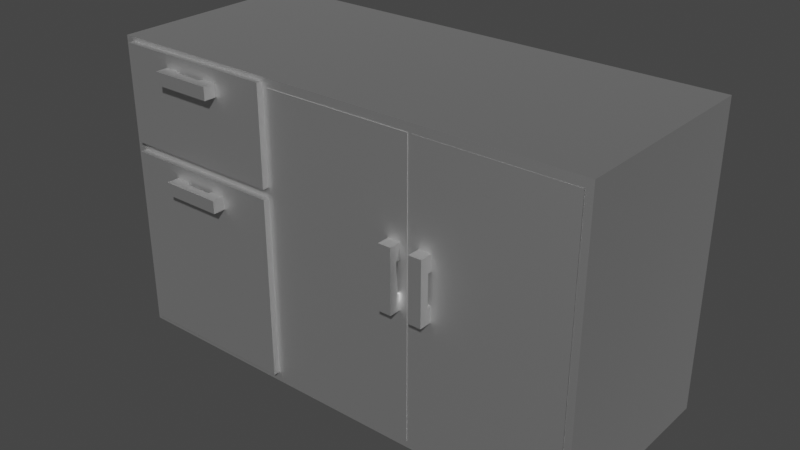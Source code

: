 # Source: StorageCabinet.blend  (saved by Blender 3.1.7; exported with 4.5.12 LTS)
import bpy
from mathutils import Matrix  # noqa: F401  (used for matrix-valued properties, if any)

bpy.ops.wm.read_factory_settings(use_empty=True)
scene = bpy.context.scene
scene.name = 'Scene'

# ---- collections
col_collection = bpy.data.collections.new('Collection'); scene.collection.children.link(col_collection)

# ---- materials (node trees are filled in below, after node groups)
mat_material_001 = bpy.data.materials.new('Material.001')
mat_material_001.use_transparent_shadow = False
mat_material_001.roughness = 0.5528
mat_material_001.specular_intensity = 1.0
mat_material_001.metallic = 1.0

# ---- material node trees
mat_material_001.use_nodes = True; mat_material_001.node_tree.nodes.clear()
_N = mat_material_001.node_tree.nodes; _L = mat_material_001.node_tree.links
n0 = _N.new('ShaderNodeBsdfPrincipled'); n0.name = 'Principled BSDF'; n0.location = (10, 300)
n0.distribution = 'GGX'
n0.subsurface_method = 'RANDOM_WALK_SKIN'
n0.inputs[1].default_value = 1.0
n0.inputs[2].default_value = 0.5528
n0.inputs[3].default_value = 1.45
n0.inputs[13].default_value = 1.0
n0.inputs[27].default_value = (0.0, 0.0, 0.0, 1.0)
n0.inputs[28].default_value = 1.0
n1 = _N.new('ShaderNodeOutputMaterial'); n1.name = 'Material Output'; n1.location = (300, 300)
n2 = _N.new('ShaderNodeNormalMap'); n2.name = 'Normal Map'; n2.location = (-300, -300)
n2.label = 'Normal/Map'
_L.new(n0.outputs[0], n1.inputs[0])
_L.new(n2.outputs[0], n0.inputs[5])
n1.is_active_output = True

# ---- world
world_world = bpy.data.worlds.new('World'); scene.world = world_world
world_world.use_nodes = True; world_world.node_tree.nodes.clear()
_N = world_world.node_tree.nodes; _L = world_world.node_tree.links
n0 = _N.new('ShaderNodeOutputWorld'); n0.name = 'World Output'; n0.location = (300, 300)
n1 = _N.new('ShaderNodeBackground'); n1.name = 'Background'; n1.location = (10, 300)
n1.inputs[0].default_value = (0.05088, 0.05088, 0.05088, 1.0)
_L.new(n1.outputs[0], n0.inputs[0])
n0.is_active_output = True
world_world.color = (0.05088, 0.05088, 0.05088)
world_world.use_sun_shadow = False
world_world.sun_shadow_jitter_overblur = 0.0

# ---- meshes
me_cube_001 = bpy.data.meshes.new('Cube.001')
me_cube_001.from_pydata([(0.7783, 0.794, 0.05666), (-2.011, 0.7705, 0.08846), (0.7783, 0.794, 2.556), (-2.011, 0.7705, 1.626), (2.078, 0.794, 0.05666), (-0.663, 0.7705, 0.08846), (2.078, 0.794, 2.556), (-0.663, 0.7705, 1.626), (-0.5568, 0.794, 0.05666), (-0.5568, 0.794, 2.556), (0.7426, 0.794, 0.05666), (0.7426, 0.794, 2.556), (-2.057, 0.794, 1.754), (-2.057, 0.794, 2.565), (-0.6062, 0.794, 1.754), (-0.6062, 0.794, 2.565), (2.141, -0.8989, 0.0003446), (-2.139, -0.8989, 0.0003452), (-2.139, 0.8978, 0.0003452), (2.141, 0.8978, 0.0003446), (2.141, -0.8989, 2.632), (-2.139, -0.8989, 2.632), (-2.139, 0.8978, 2.632), (2.141, 0.8978, 2.632), (-2.057, -0.8989, 1.754), (-0.6062, -0.8989, 1.754), (-2.057, -0.8989, 2.565), (-0.6062, -0.8989, 2.565), (-0.5568, -0.8989, 0.05666), (0.7426, -0.8989, 0.05666), (-0.5568, -0.8989, 2.556), (0.7426, -0.8989, 2.556), (0.7426, -0.8989, 2.185), (-0.5568, -0.8989, 1.77), (0.7783, -0.8989, 0.05666), (2.078, -0.8989, 0.05666), (0.7783, -0.8989, 2.556), (2.078, -0.8989, 2.556), (1.905, -0.8989, 2.556), (0.7783, -0.8989, 2.196), (2.04, -0.8646, 0.05666), (2.04, -0.8646, 2.556), (2.078, -0.9023, 0.05666), (2.078, -0.9023, 2.556), (-2.011, -0.8989, 1.626), (-2.011, -0.8989, 0.08846), (-0.663, -0.8989, 0.08846), (-0.663, -0.8989, 1.626)], [], [(0, 4, 6, 2), (4, 35, 37, 6), (4, 0, 34, 35), (8, 10, 11, 9), (32, 31, 11, 10, 29), (10, 8, 28, 29), (12, 14, 15, 13), (14, 25, 27, 15), (14, 12, 24, 25), (16, 17, 18, 19), (20, 23, 22, 21), (34, 39, 32, 29, 28, 46, 45, 44, 24, 21, 17, 16, 20, 38, 37, 35), (46, 28, 33, 25, 24, 44, 47), (17, 21, 22, 18), (18, 22, 23, 19), (20, 16, 19, 23), (38, 20, 21, 24, 26, 27, 25, 33, 30, 31, 32, 39, 36), (26, 13, 15, 27), (24, 12, 13, 26), (30, 9, 11, 31), (33, 28, 8, 9, 30), (38, 36, 2, 6, 37), (39, 34, 0, 2, 36), (40, 41, 43, 42), (1, 5, 7, 3), (47, 7, 5, 46), (45, 1, 3, 44), (46, 5, 1, 45), (3, 7, 47, 44)])
me_cube_001.polygons.foreach_set('use_smooth', [1, 1, 1, 1, 1, 1, 1, 1, 1, 1, 1, 1, 1, 1, 1, 1, 1, 1, 1, 1, 1, 1, 1, 1, 0, 0, 0, 0, 0])
_k = set([(0, 2), (0, 4), (0, 34), (2, 6), (2, 36), (4, 6), (4, 35), (6, 37), (8, 9), (8, 10), (8, 28), (9, 11), (9, 30), (10, 11), (10, 29), (11, 31), (12, 13), (12, 14), (12, 24), (13, 15), (13, 26), (14, 15), (14, 25), (15, 27), (16, 17), (16, 19), (16, 20), (17, 18), (17, 21), (18, 19), (18, 22), (19, 23), (20, 21), (20, 23), (21, 22), (22, 23), (24, 25), (24, 26), (25, 27), (26, 27), (28, 29), (28, 33), (29, 32), (30, 31), (30, 33), (31, 32), (34, 35), (34, 39), (35, 37), (36, 38), (36, 39), (37, 38), (40, 41), (40, 42), (41, 43), (42, 43)])
me_cube_001.attributes.new('sharp_edge', 'BOOLEAN', 'EDGE').data.foreach_set('value', [ (min(e.vertices), max(e.vertices)) in _k for e in me_cube_001.edges])
_uv = me_cube_001.uv_layers.new(name='UVMap')
_uv.uv.foreach_set('vector', [0.8126, 0.523, 0.7154, 0.523, 0.7154, 0.3376, 0.8126, 0.3376, 0.7025, 0.1921, 0.5762, 0.1921, 0.5762, 0.006677, 0.7025, 0.006677, 0.9174, 0.9933, 0.8201, 0.9933, 0.8201, 0.8677, 0.9174, 0.8677, 0.4281, 0.5461, 0.5253, 0.5461, 0.5253, 0.7315, 0.4281, 0.7315, 0.5756, 0.3651, 0.5756, 0.3376, 0.7019, 0.3376, 0.7019, 0.523, 0.5756, 0.523, 0.3148, 0.9921, 0.2174, 0.9921, 0.2174, 0.8665, 0.3148, 0.8665, 0.8649, 0.2055, 0.8649, 0.313, 0.8041, 0.313, 0.8041, 0.2055, 0.1288, 0.8695, 0.1288, 0.7444, 0.1896, 0.7444, 0.1896, 0.8695, 0.8241, 0.7218, 0.7154, 0.7218, 0.7154, 0.5962, 0.8241, 0.5962, 0.2174, 0.6544, 0.2174, 0.3369, 0.352, 0.3369, 0.352, 0.6544, 0.4281, 0.006677, 0.5627, 0.006677, 0.5627, 0.3242, 0.4281, 0.3242, 0.1997, 0.2228, 0.03937, 0.2228, 0.04022, 0.2201, 0.1997, 0.2201, 0.1997, 0.1239, 0.1973, 0.116, 0.1973, 0.01621, 0.08207, 0.01621, 0.07252, 0.01275, 0.006744, 0.006678, 0.2039, 0.006677, 0.2039, 0.3237, 0.006744, 0.3237, 0.0124, 0.3062, 0.0124, 0.319, 0.1997, 0.319, 0.1973, 0.116, 0.1997, 0.1239, 0.07133, 0.1239, 0.07252, 0.1202, 0.07252, 0.01275, 0.08207, 0.01621, 0.08207, 0.116, 0.1408, 0.3371, 0.1408, 0.5323, 0.006744, 0.5323, 0.006744, 0.3371, 0.4146, 0.3235, 0.2174, 0.3235, 0.2174, 0.006677, 0.4146, 0.006679, 0.5621, 0.3376, 0.5621, 0.5328, 0.4281, 0.5328, 0.4281, 0.3376, 0.0124, 0.3062, 0.006744, 0.3237, 0.006744, 0.006678, 0.07252, 0.01275, 0.01172, 0.01275, 0.01172, 0.1202, 0.07252, 0.1202, 0.07133, 0.1239, 0.0124, 0.1239, 0.0124, 0.2201, 0.04022, 0.2201, 0.03937, 0.2228, 0.0124, 0.2228, 0.6978, 0.8607, 0.6978, 0.7351, 0.8066, 0.7351, 0.8066, 0.8607, 0.9737, 0.006677, 0.9737, 0.1317, 0.9129, 0.1317, 0.9129, 0.006677, 0.9235, 0.3376, 0.9235, 0.4631, 0.8261, 0.4631, 0.8261, 0.3376, 0.1331, 0.604, 0.1331, 0.7311, 0.006744, 0.7311, 0.006744, 0.5456, 0.1331, 0.5456, 0.922, 0.7218, 0.8376, 0.7218, 0.8376, 0.5962, 0.935, 0.5962, 0.935, 0.7218, 0.7019, 0.563, 0.7019, 0.7218, 0.5756, 0.7218, 0.5756, 0.5363, 0.7019, 0.5363, 0.4033, 0.3369, 0.4033, 0.5223, 0.4003, 0.5223, 0.4003, 0.3369, 0.375, 0.0, 0.375, 0.25, 0.625, 0.25, 0.625, 0.0, 0.625, 0.4697, 0.625, 0.25, 0.375, 0.25, 0.375, 0.4697, 0.375, 0.7803, 0.375, 1.0, 0.625, 1.0, 0.625, 0.7803, 0.3447, 0.5, 0.125, 0.5, 0.125, 0.75, 0.3447, 0.75, 0.875, 0.75, 0.875, 0.5, 0.6553, 0.5, 0.6553, 0.75])
me_cube_001.materials.append(mat_material_001)
me_cube_001.use_remesh_fix_poles = True
me_cube_001.use_remesh_preserve_attributes = False
me_cube_001.update()
me_cube_001.normals_split_custom_set([tuple(v) for v in zip(*[iter([-4.587e-08, -1.0, 3.67e-08, -4.587e-08, -1.0, 3.67e-08, -4.587e-08, -1.0, 3.67e-08, -4.587e-08, -1.0, 3.67e-08, -1.0, 0.0, 1.908e-07, -1.0, 0.0, 1.908e-07, -1.0, 0.0, 1.908e-07, -1.0, 0.0, 1.908e-07, 1.675e-07, -1.292e-14, 1.0, 1.675e-07, -1.292e-14, 1.0, 1.675e-07, -1.292e-14, 1.0, 1.675e-07, -1.292e-14, 1.0, -4.587e-08, -1.0, 0.0, -4.587e-08, -1.0, 0.0, -4.587e-08, -1.0, 0.0, -4.587e-08, -1.0, 0.0, -1.0, 5.635e-08, 1.669e-07, -1.0, 5.635e-08, 1.669e-07, -1.0, 5.635e-08, 1.669e-07, -1.0, 5.635e-08, 1.669e-07, -1.0, 5.635e-08, 1.669e-07, 1.641e-07, -1.131e-14, 1.0, 1.641e-07, -1.131e-14, 1.0, 1.641e-07, -1.131e-14, 1.0, 1.641e-07, -1.131e-14, 1.0, -8.215e-08, -1.0, 1.012e-07, -8.215e-08, -1.0, 1.012e-07, -8.215e-08, -1.0, 1.012e-07, -8.215e-08, -1.0, 1.012e-07, -1.0, 6.509e-08, 1.469e-07, -1.0, 6.509e-08, 1.469e-07, -1.0, 6.509e-08, 1.469e-07, -1.0, 6.509e-08, 1.469e-07, 1.463e-07, -1.157e-14, 1.0, 1.463e-07, -1.157e-14, 1.0, 1.463e-07, -1.157e-14, 1.0, 1.463e-07, -1.157e-14, 1.0, -1.629e-07, 6.486e-14, -1.0, -1.629e-07, 6.486e-14, -1.0, -1.629e-07, 6.486e-14, -1.0, -1.629e-07, 6.486e-14, -1.0, 1.24e-07, -9.609e-14, 1.0, 1.24e-07, -9.609e-14, 1.0, 1.24e-07, -9.609e-14, 1.0, 1.24e-07, -9.609e-14, 1.0, -6.57e-07, -1.0, 1.382e-07, -4.732e-07, -1.0, 1.049e-06, -5.337e-07, -1.0, 7.494e-07, -6.57e-07, -1.0, 1.382e-07, -4.942e-07, -1.0, 1.998e-07, -4.494e-07, -1.0, 2.168e-07, -6.57e-07, -1.0, 1.382e-07, -4.426e-07, -1.0, 2.193e-07, -4.975e-07, -1.0, 2.298e-07, -3.682e-07, -1.0, 1.57e-06, -6.57e-07, -1.0, 1.382e-07, -6.57e-07, -1.0, 1.382e-07, -5.965e-07, -1.0, 4.379e-07, -3.802e-07, -1.0, 1.511e-06, -6.57e-07, -1.0, 1.382e-07, -6.57e-07, -1.0, 1.382e-07, -4.494e-07, -1.0, 2.168e-07, -4.942e-07, -1.0, 1.998e-07, -2.623e-07, -1.0, 1.129e-06, -1.989e-07, -1.0, 7.448e-07, -4.975e-07, -1.0, 2.298e-07, -4.426e-07, -1.0, 2.193e-07, -1.316e-07, -1.0, 3.37e-07, -1.0, 8.069e-07, -9.619e-14, -1.0, 8.069e-07, -9.619e-14, -1.0, 8.069e-07, -9.619e-14, -1.0, 8.069e-07, -9.619e-14, 1.462e-07, 1.0, -8.251e-08, 1.462e-07, 1.0, -8.251e-08, 1.462e-07, 1.0, -8.251e-08, 1.462e-07, 1.0, -8.251e-08, 1.0, -5.043e-07, 1.359e-07, 1.0, -5.043e-07, 1.359e-07, 1.0, -5.043e-07, 1.359e-07, 1.0, -5.043e-07, 1.359e-07, -3.802e-07, -1.0, 1.511e-06, -5.965e-07, -1.0, 4.379e-07, -3.682e-07, -1.0, 1.57e-06, -4.975e-07, -1.0, 2.298e-07, -3.5e-07, -1.0, 1.66e-06, -3.5e-07, -1.0, 1.66e-06, -1.989e-07, -1.0, 7.448e-07, -2.623e-07, -1.0, 1.129e-06, -3.5e-07, -1.0, 1.66e-06, -3.5e-07, -1.0, 1.66e-06, -5.337e-07, -1.0, 7.494e-07, -4.732e-07, -1.0, 1.049e-06, -3.5e-07, -1.0, 1.66e-06, -1.941e-07, 1.157e-14, -1.0, -1.941e-07, 1.157e-14, -1.0, -1.941e-07, 1.157e-14, -1.0, -1.941e-07, 1.157e-14, -1.0, 1.0, 0.0, -2.938e-07, 1.0, 0.0, -2.938e-07, 1.0, 0.0, -2.938e-07, 1.0, 0.0, -2.938e-07, -2.168e-07, 1.292e-14, -1.0, -2.168e-07, 1.292e-14, -1.0, -2.168e-07, 1.292e-14, -1.0, -2.168e-07, 1.292e-14, -1.0, 1.0, -2.817e-08, -1.669e-07, 1.0, -2.817e-08, -1.669e-07, 1.0, -2.817e-08, -1.669e-07, 1.0, -2.817e-08, -1.669e-07, 1.0, -2.817e-08, -1.669e-07, 0.0, 0.0, -1.0, 0.0, 0.0, -1.0, 0.0, 0.0, -1.0, 0.0, 0.0, -1.0, 0.0, 0.0, -1.0, 1.0, -2.817e-08, -1.669e-07, 1.0, -2.817e-08, -1.669e-07, 1.0, -2.817e-08, -1.669e-07, 1.0, -2.817e-08, -1.669e-07, 1.0, -2.817e-08, -1.669e-07, 0.7071, 0.7071, -1.257e-07, 0.7071, 0.7071, -1.257e-07, 0.7071, 0.7071, -1.257e-07, 0.7071, 0.7071, -1.257e-07, -4.423e-08, -1.0, 0.0, -4.423e-08, -1.0, 0.0, -4.423e-08, -1.0, 0.0, -4.423e-08, -1.0, 0.0, -1.0, 4.643e-08, 1.55e-07, -1.0, 4.643e-08, 1.55e-07, -1.0, 4.643e-08, 1.55e-07, -1.0, 4.643e-08, 1.55e-07, 1.0, 0.0, -1.55e-07, 1.0, 0.0, -1.55e-07, 1.0, 0.0, -1.55e-07, 1.0, 0.0, -1.55e-07, 1.656e-07, -1.263e-14, 1.0, 1.656e-07, -1.263e-14, 1.0, 1.656e-07, -1.263e-14, 1.0, 1.656e-07, -1.263e-14, 1.0, -2.585e-07, 1.263e-14, -1.0, -2.585e-07, 1.263e-14, -1.0, -2.585e-07, 1.263e-14, -1.0, -2.585e-07, 1.263e-14, -1.0])] * 3)])
me_cube_002 = bpy.data.meshes.new('Cube.002')
me_cube_002.from_pydata([(-1.236, -0.1081, -0.1567), (-1.236, 0.0009251, -0.1567), (-1.126, -0.1081, -0.1567), (-1.126, 0.0009251, -0.1567), (-1.236, -0.1081, 0.3861), (-1.236, 0.0009251, 0.3861), (-1.126, -0.1081, 0.3861), (-1.126, 0.000925, 0.3861), (-1.126, -0.1081, 0.1147), (-1.236, -0.1081, 0.1147), (-1.126, -0.1081, -0.02102), (-1.236, 0.0009251, -0.02102), (-1.126, 0.000925, -0.02102), (-1.236, -0.1081, -0.02102), (-1.126, 0.000925, 0.2504), (-1.236, -0.1081, 0.2504), (-1.126, -0.1081, 0.2504), (-1.236, 0.0009251, 0.2504), (-1.236, -0.05359, -0.1567), (-1.126, -0.05359, -0.1567), (-1.126, -0.05359, 0.3861), (-1.236, -0.05359, 0.3861), (-1.236, -0.05359, 0.1147), (-1.126, -0.05359, 0.1147), (-1.126, -0.05359, -0.02102), (-1.236, -0.05359, -0.02102), (-1.236, -0.05359, 0.2504), (-1.126, -0.05359, 0.2504), (-1.126, -0.03135, -0.02054), (-1.126, -0.03135, 0.1152), (-1.236, -0.03135, 0.2509), (-1.236, -0.03135, 0.1152), (-1.236, -0.03135, -0.02054), (-1.126, -0.03135, 0.2509), (-1.303, 0.05238, -1.285), (-1.303, 0.05238, 1.214), (-0.003908, 0.05238, -1.285), (-0.003908, 0.05238, 1.214), (-1.303, -0.000954, -1.285), (-1.303, -0.0009543, 1.214), (-0.003908, -0.0009538, -1.285), (-0.003908, -0.0009541, 1.214)], [], [(18, 1, 3, 19), (27, 14, 7, 20), (20, 7, 5, 21), (25, 11, 1, 18), (16, 6, 4, 15), (12, 3, 1, 11), (31, 22, 26, 30), (10, 8, 9, 13), (19, 3, 12, 24), (2, 10, 13, 0), (33, 27, 23, 29), (29, 23, 24, 28), (21, 5, 17, 26), (7, 14, 17, 5), (8, 16, 15, 9), (31, 32, 25, 22), (8, 23, 27, 16), (4, 21, 26, 15), (9, 22, 25, 13), (2, 19, 24, 10), (10, 24, 23, 8), (15, 26, 22, 9), (13, 25, 18, 0), (6, 20, 21, 4), (16, 27, 20, 6), (0, 18, 19, 2), (33, 29, 31, 30), (29, 28, 32, 31), (12, 11, 32, 28), (17, 14, 33, 30), (34, 35, 37, 36), (40, 41, 39, 38), (38, 39, 35, 34), (36, 40, 38, 34), (41, 37, 35, 39)])
me_cube_002.polygons.foreach_set('use_smooth', [True] * 35)
_k = set([(0, 2), (0, 13), (0, 18), (1, 3), (1, 11), (1, 18), (2, 10), (2, 19), (3, 12), (3, 19), (4, 6), (4, 15), (4, 21), (5, 7), (5, 17), (5, 21), (6, 16), (6, 20), (7, 14), (7, 20), (8, 10), (8, 16), (9, 13), (9, 15), (11, 12), (14, 17), (28, 29), (28, 32), (29, 33), (30, 31), (30, 33), (31, 32), (34, 35), (34, 36), (34, 38), (35, 37), (35, 39), (36, 37), (36, 40), (37, 41), (38, 39), (38, 40), (39, 41), (40, 41)])
me_cube_002.attributes.new('sharp_edge', 'BOOLEAN', 'EDGE').data.foreach_set('value', [ (min(e.vertices), max(e.vertices)) in _k for e in me_cube_002.edges])
_uv = me_cube_002.uv_layers.new(name='UVMap')
_uv.uv.foreach_set('vector', [0.4969, 0.8898, 0.4928, 0.8898, 0.4928, 0.8816, 0.4969, 0.8816, 0.634, 0.9059, 0.6371, 0.9059, 0.6371, 0.9159, 0.634, 0.9159, 0.1545, 0.891, 0.1505, 0.891, 0.1505, 0.8828, 0.1545, 0.8828, 0.6536, 0.8857, 0.6506, 0.8857, 0.6506, 0.8757, 0.6536, 0.8757, 0.6112, 0.8857, 0.6112, 0.8757, 0.6175, 0.8757, 0.6175, 0.8857, 0.1288, 0.9144, 0.1288, 0.9043, 0.1351, 0.9043, 0.1351, 0.9144, 0.6524, 0.8958, 0.6536, 0.8958, 0.6536, 0.9059, 0.6524, 0.9059, 0.6112, 0.9059, 0.6112, 0.8958, 0.6175, 0.8958, 0.6175, 0.9059, 0.634, 0.8757, 0.6371, 0.8757, 0.6371, 0.8857, 0.634, 0.8857, 0.6112, 0.9159, 0.6112, 0.9059, 0.6175, 0.9059, 0.6175, 0.9159, 0.6353, 0.9059, 0.634, 0.9059, 0.634, 0.8958, 0.6353, 0.8958, 0.6353, 0.8958, 0.634, 0.8958, 0.634, 0.8857, 0.6353, 0.8858, 0.6536, 0.9159, 0.6506, 0.9159, 0.6506, 0.9059, 0.6536, 0.9059, 0.5425, 0.8816, 0.5425, 0.8917, 0.5361, 0.8917, 0.5361, 0.8816, 0.6112, 0.8958, 0.6112, 0.8857, 0.6175, 0.8857, 0.6175, 0.8958, 0.6524, 0.8958, 0.6524, 0.8858, 0.6536, 0.8857, 0.6536, 0.8958, 0.631, 0.8958, 0.634, 0.8958, 0.634, 0.9059, 0.631, 0.9059, 0.6567, 0.9159, 0.6536, 0.9159, 0.6536, 0.9059, 0.6567, 0.9059, 0.6567, 0.8958, 0.6536, 0.8958, 0.6536, 0.8857, 0.6567, 0.8857, 0.631, 0.8757, 0.634, 0.8757, 0.634, 0.8857, 0.631, 0.8857, 0.631, 0.8857, 0.634, 0.8857, 0.634, 0.8958, 0.631, 0.8958, 0.6567, 0.9059, 0.6536, 0.9059, 0.6536, 0.8958, 0.6567, 0.8958, 0.6567, 0.8857, 0.6536, 0.8857, 0.6536, 0.8757, 0.6567, 0.8757, 0.1586, 0.891, 0.1545, 0.891, 0.1545, 0.8828, 0.1586, 0.8828, 0.631, 0.9059, 0.634, 0.9059, 0.634, 0.9159, 0.631, 0.9159, 0.501, 0.8898, 0.4969, 0.8898, 0.4969, 0.8816, 0.501, 0.8816, 0.02827, 0.9013, 0.02827, 0.8912, 0.0346, 0.8912, 0.0346, 0.9013, 0.02827, 0.8912, 0.02827, 0.8811, 0.0346, 0.8811, 0.0346, 0.8912, 0.3655, 0.5438, 0.3655, 0.5357, 0.3679, 0.5357, 0.3679, 0.5438, 0.1732, 0.4953, 0.1732, 0.5034, 0.1708, 0.5034, 0.1708, 0.4953, 0.4007, 0.6678, 0.4007, 0.8532, 0.3258, 0.8532, 0.3258, 0.6678, 0.8994, 0.006677, 0.8994, 0.1921, 0.8246, 0.1921, 0.8246, 0.006677, 0.1573, 0.3371, 0.1573, 0.5225, 0.1543, 0.5225, 0.1543, 0.3371, 0.8476, 0.5729, 0.8436, 0.5729, 0.8436, 0.4765, 0.8476, 0.4765, 0.8786, 0.4765, 0.8826, 0.4765, 0.8826, 0.5729, 0.8786, 0.5729])
me_cube_002.materials.append(mat_material_001)
me_cube_002.use_remesh_fix_poles = True
me_cube_002.use_remesh_preserve_attributes = False
me_cube_002.update()
me_cube_002.normals_split_custom_set([tuple(v) for v in zip(*[iter([0.0, 0.0, -1.0, 0.0, 0.0, -1.0, 0.0, 0.0, -1.0, 0.0, 0.0, -1.0, 1.0, -1.549e-06, 0.0, 1.0, -2.014e-06, 0.0, 1.0, -2.014e-06, 0.0, 1.0, -1.007e-06, 0.0, 1.555e-07, 0.0, 1.0, 3.11e-07, 0.0, 1.0, 3.11e-07, 0.0, 1.0, 1.555e-07, 0.0, 1.0, -1.0, 0.0, 4.407e-07, -1.0, 0.0, 8.783e-07, -1.0, 0.0, 8.783e-07, -1.0, 0.0, 8.783e-07, 0.0, -1.0, -4.372e-07, 0.0, -1.0, 0.0, 0.0, -1.0, 0.0, 0.0, -1.0, -4.372e-07, 5.86e-07, 1.0, 4.391e-07, 5.86e-07, 1.0, 4.391e-07, 5.86e-07, 1.0, 4.391e-07, 5.86e-07, 1.0, 4.391e-07, -1.0, -1.486e-06, 0.0, -1.0, -7.227e-07, 0.0, -1.0, -7.403e-07, 0.0, -1.0, -2.931e-06, 0.0, 0.0, -1.0, 5.07e-09, 0.0, -1.0, -4.372e-07, 0.0, -1.0, -4.372e-07, 0.0, -1.0, 5.07e-09, 1.0, 0.0, -2.196e-07, 1.0, 0.0, -4.392e-07, 1.0, 0.0, -4.392e-07, 1.0, -1.026e-06, -1.102e-07, 0.0, -1.0, 1.014e-08, 0.0, -1.0, 5.07e-09, 0.0, -1.0, 5.07e-09, 0.0, -1.0, 1.014e-08, 1.0, -4.146e-06, 0.0, 1.0, -1.549e-06, 0.0, 1.0, -2.073e-06, 0.0, 1.0, -4.146e-06, 0.0, 1.0, -4.146e-06, 0.0, 1.0, -2.073e-06, 0.0, 1.0, -1.026e-06, -1.102e-07, 1.0, -4.146e-06, 0.0, -1.0, 0.0, 0.0, -1.0, 0.0, 0.0, -1.0, 0.0, 0.0, -1.0, -7.403e-07, 0.0, 5.86e-07, 1.0, 0.0, 5.86e-07, 1.0, 0.0, 5.86e-07, 1.0, 0.0, 5.86e-07, 1.0, 0.0, 0.0, -1.0, -4.372e-07, 0.0, -1.0, -4.372e-07, 0.0, -1.0, -4.372e-07, 0.0, -1.0, -4.372e-07, -1.0, -1.486e-06, 0.0, -1.0, 0.0, 0.0, -1.0, 0.0, 4.407e-07, -1.0, -7.227e-07, 0.0, 1.0, 0.0, 0.0, 1.0, -2.073e-06, 0.0, 1.0, -1.549e-06, 0.0, 1.0, 0.0, 0.0, -1.0, 0.0, 0.0, -1.0, 0.0, 0.0, -1.0, -7.403e-07, 0.0, -1.0, 0.0, 0.0, -1.0, 0.0, 0.0, -1.0, -7.227e-07, 0.0, -1.0, 0.0, 4.407e-07, -1.0, 0.0, 4.392e-07, 1.0, 0.0, 0.0, 1.0, 0.0, -2.196e-07, 1.0, -1.026e-06, -1.102e-07, 1.0, 0.0, 0.0, 1.0, 0.0, 0.0, 1.0, -1.026e-06, -1.102e-07, 1.0, -2.073e-06, 0.0, 1.0, 0.0, 0.0, -1.0, 0.0, 0.0, -1.0, -7.403e-07, 0.0, -1.0, -7.227e-07, 0.0, -1.0, 0.0, 0.0, -1.0, 0.0, 4.392e-07, -1.0, 0.0, 4.407e-07, -1.0, 0.0, 8.783e-07, -1.0, 0.0, 8.783e-07, 0.0, 0.0, 1.0, 1.555e-07, 0.0, 1.0, 1.555e-07, 0.0, 1.0, 0.0, 0.0, 1.0, 1.0, 0.0, 0.0, 1.0, -1.549e-06, 0.0, 1.0, -1.007e-06, 0.0, 1.0, 0.0, 0.0, 0.0, 0.0, -1.0, 0.0, 0.0, -1.0, 0.0, 0.0, -1.0, 0.0, 0.0, -1.0, -4.748e-07, 1.0, 0.0, -4.748e-07, 1.0, 0.0, -4.748e-07, 1.0, 0.0, -4.748e-07, 1.0, 0.0, -4.748e-07, 1.0, 0.0, -4.748e-07, 1.0, 0.0, -4.748e-07, 1.0, 0.0, -4.748e-07, 1.0, 0.0, -9.721e-09, 0.01486, 0.9999, -9.721e-09, 0.01486, 0.9999, -9.721e-09, 0.01486, 0.9999, -9.721e-09, 0.01486, 0.9999, -5.121e-07, -0.01487, -0.9999, -5.121e-07, -0.01487, -0.9999, -5.121e-07, -0.01487, -0.9999, -5.121e-07, -0.01487, -0.9999, -1.405e-07, 1.0, 1.185e-07, -1.405e-07, 1.0, 1.185e-07, -1.405e-07, 1.0, 1.185e-07, -1.405e-07, 1.0, 1.185e-07, 1.398e-07, -1.0, -1.193e-07, 1.398e-07, -1.0, -1.193e-07, 1.398e-07, -1.0, -1.193e-07, 1.398e-07, -1.0, -1.193e-07, -1.0, 0.0, 9.539e-08, -1.0, 0.0, 9.539e-08, -1.0, 0.0, 9.539e-08, -1.0, 0.0, 9.539e-08, -1.075e-07, 0.0, -1.0, -1.075e-07, 0.0, -1.0, -1.075e-07, 0.0, -1.0, -1.075e-07, 0.0, -1.0, 0.0, 0.0, 1.0, 0.0, 0.0, 1.0, 0.0, 0.0, 1.0, 0.0, 0.0, 1.0])] * 3)])
me_cube_003 = bpy.data.meshes.new('Cube.003')
me_cube_003.from_pydata([(1.133, -0.1083, -0.1585), (1.133, 0.000744, -0.1585), (1.243, -0.1083, -0.1585), (1.242, 0.0007786, -0.1585), (1.133, -0.1083, 0.3844), (1.133, 0.0007441, 0.3844), (1.243, -0.1083, 0.3844), (1.242, 0.0007787, 0.3844), (1.243, -0.1083, 0.113), (1.133, -0.1083, 0.113), (1.243, -0.1083, -0.02273), (1.133, 0.0007441, -0.02273), (1.242, 0.0007786, -0.02273), (1.133, -0.1083, -0.02273), (1.242, 0.0007787, 0.2487), (1.133, -0.1083, 0.2487), (1.243, -0.1083, 0.2487), (1.133, 0.0007441, 0.2487), (1.133, -0.05377, -0.1585), (1.243, -0.05374, -0.1585), (1.243, -0.05374, 0.3844), (1.133, -0.05377, 0.3844), (1.133, -0.05377, 0.113), (1.243, -0.05374, 0.113), (1.243, -0.05374, -0.02273), (1.133, -0.05377, -0.02273), (1.133, -0.05377, 0.2487), (1.243, -0.05374, 0.2487), (1.243, -0.0315, -0.02225), (1.243, -0.0315, 0.1135), (1.133, -0.03153, 0.2492), (1.133, -0.03153, 0.1135), (1.133, -0.03153, -0.02225), (1.243, -0.0315, 0.2492), (0.005219, 0.04935, -1.287), (0.005219, 0.04935, 1.212), (1.305, 0.04976, -1.287), (1.305, 0.04976, 1.212), (0.005236, -0.003982, -1.287), (0.005236, -0.003982, 1.212), (1.305, -0.003572, -1.287), (1.305, -0.003572, 1.212)], [], [(18, 1, 3, 19), (27, 14, 7, 20), (20, 7, 5, 21), (25, 11, 1, 18), (16, 6, 4, 15), (12, 3, 1, 11), (31, 22, 26, 30), (10, 8, 9, 13), (19, 3, 12, 24), (2, 10, 13, 0), (33, 27, 23, 29), (29, 23, 24, 28), (21, 5, 17, 26), (7, 14, 17, 5), (8, 16, 15, 9), (31, 32, 25, 22), (8, 23, 27, 16), (4, 21, 26, 15), (9, 22, 25, 13), (2, 19, 24, 10), (10, 24, 23, 8), (15, 26, 22, 9), (13, 25, 18, 0), (6, 20, 21, 4), (16, 27, 20, 6), (0, 18, 19, 2), (33, 29, 31, 30), (29, 28, 32, 31), (12, 11, 32, 28), (17, 14, 33, 30), (34, 35, 37, 36), (36, 37, 41, 40), (40, 41, 39, 38), (38, 39, 35, 34), (36, 40, 38, 34), (41, 37, 35, 39), (27, 33, 14), (25, 32, 11), (26, 17, 30), (12, 28, 24)])
me_cube_003.polygons.foreach_set('use_smooth', [True] * 40)
_k = set([(0, 2), (0, 13), (0, 18), (1, 3), (1, 11), (1, 18), (2, 10), (2, 19), (3, 12), (3, 19), (4, 6), (4, 15), (4, 21), (5, 7), (5, 17), (5, 21), (6, 16), (6, 20), (7, 14), (7, 20), (8, 10), (8, 16), (9, 13), (9, 15), (11, 12), (14, 17), (28, 29), (28, 32), (29, 33), (30, 31), (30, 33), (31, 32), (34, 35), (34, 36), (34, 38), (35, 37), (35, 39), (36, 37), (36, 40), (37, 41), (38, 39), (38, 40), (39, 41), (40, 41)])
me_cube_003.attributes.new('sharp_edge', 'BOOLEAN', 'EDGE').data.foreach_set('value', [ (min(e.vertices), max(e.vertices)) in _k for e in me_cube_003.edges])
_uv = me_cube_003.uv_layers.new(name='UVMap')
_uv.uv.foreach_set('vector', [0.5186, 0.8898, 0.5145, 0.8898, 0.5145, 0.8816, 0.5186, 0.8816, 0.806, 0.5526, 0.802, 0.5526, 0.802, 0.5425, 0.806, 0.5425, 0.1329, 0.8828, 0.137, 0.8828, 0.137, 0.891, 0.1329, 0.891, 0.7845, 0.5526, 0.7804, 0.5526, 0.7804, 0.5425, 0.7845, 0.5425, 0.921, 0.3074, 0.921, 0.3175, 0.9129, 0.3175, 0.9129, 0.3074, 0.4713, 0.8917, 0.4713, 0.8816, 0.4793, 0.8816, 0.4793, 0.8917, 0.7828, 0.5627, 0.7845, 0.5627, 0.7845, 0.5727, 0.7828, 0.5728, 0.921, 0.2873, 0.921, 0.2974, 0.9129, 0.2974, 0.9129, 0.2873, 0.806, 0.5828, 0.802, 0.5828, 0.802, 0.5727, 0.806, 0.5727, 0.921, 0.2772, 0.921, 0.2873, 0.9129, 0.2873, 0.9129, 0.2772, 0.8043, 0.5526, 0.806, 0.5526, 0.806, 0.5627, 0.8043, 0.5626, 0.8043, 0.5626, 0.806, 0.5627, 0.806, 0.5727, 0.8043, 0.5727, 0.7845, 0.5828, 0.7804, 0.5828, 0.7804, 0.5727, 0.7845, 0.5727, 0.4578, 0.8816, 0.4578, 0.8917, 0.4498, 0.8917, 0.4498, 0.8816, 0.921, 0.2974, 0.921, 0.3074, 0.9129, 0.3074, 0.9129, 0.2974, 0.7828, 0.5627, 0.7828, 0.5526, 0.7845, 0.5526, 0.7845, 0.5627, 0.81, 0.5627, 0.806, 0.5627, 0.806, 0.5526, 0.81, 0.5526, 0.7885, 0.5828, 0.7845, 0.5828, 0.7845, 0.5727, 0.7885, 0.5727, 0.7885, 0.5627, 0.7845, 0.5627, 0.7845, 0.5526, 0.7885, 0.5526, 0.81, 0.5828, 0.806, 0.5828, 0.806, 0.5727, 0.81, 0.5727, 0.81, 0.5727, 0.806, 0.5727, 0.806, 0.5627, 0.81, 0.5627, 0.7885, 0.5727, 0.7845, 0.5727, 0.7845, 0.5627, 0.7885, 0.5627, 0.7885, 0.5526, 0.7845, 0.5526, 0.7845, 0.5425, 0.7885, 0.5425, 0.1288, 0.8828, 0.1329, 0.8828, 0.1329, 0.891, 0.1288, 0.891, 0.81, 0.5526, 0.806, 0.5526, 0.806, 0.5425, 0.81, 0.5425, 0.5227, 0.8898, 0.5186, 0.8898, 0.5186, 0.8816, 0.5227, 0.8816, 0.006744, 0.9013, 0.006744, 0.8912, 0.01479, 0.8912, 0.01479, 0.9013, 0.006744, 0.8912, 0.006744, 0.8811, 0.01479, 0.8811, 0.01479, 0.8912, 0.1708, 0.5249, 0.1708, 0.5168, 0.1732, 0.5168, 0.1732, 0.5249, 0.1732, 0.4738, 0.1732, 0.4819, 0.1708, 0.4819, 0.1708, 0.4738, 0.8111, 0.00668, 0.8111, 0.1921, 0.716, 0.1921, 0.716, 0.006677, 0.3655, 0.5223, 0.3655, 0.3369, 0.3694, 0.3369, 0.3694, 0.5223, 0.3123, 0.6678, 0.3123, 0.8532, 0.2174, 0.8532, 0.2174, 0.6678, 0.3829, 0.5223, 0.3829, 0.3369, 0.3869, 0.3369, 0.3869, 0.5223, 0.8651, 0.5729, 0.8611, 0.5729, 0.8611, 0.4765, 0.8651, 0.4765, 0.8261, 0.4765, 0.8301, 0.4765, 0.8301, 0.5729, 0.8261, 0.5729, 0.806, 0.5526, 0.8043, 0.5526, 0.1732, 0.4819, 0.7845, 0.5526, 0.7828, 0.5526, 0.1708, 0.5168, 0.7845, 0.5727, 0.7804, 0.5727, 0.1708, 0.4738, 0.1708, 0.5249, 0.1732, 0.5249, 0.806, 0.5727])
me_cube_003.materials.append(mat_material_001)
me_cube_003.use_remesh_fix_poles = True
me_cube_003.use_remesh_preserve_attributes = False
me_cube_003.update()
me_cube_003.normals_split_custom_set([tuple(v) for v in zip(*[iter([-1.555e-07, -4.286e-11, -1.0, -1.555e-07, -4.301e-11, -1.0, -1.555e-07, -4.301e-11, -1.0, -1.555e-07, -4.286e-11, -1.0, 1.0, 0.0003159, -3.072e-07, 0.7037, -0.01034, -0.7104, 1.0, 0.0003152, -8.784e-07, 1.0, 0.0003147, -8.784e-07, 0.0, 1.367e-07, 1.0, 0.0, 2.734e-07, 1.0, 0.0, 2.734e-07, 1.0, 0.0, 1.367e-07, 1.0, -1.0, -0.0003133, 1.489e-06, -0.7104, 0.01024, 0.7037, -1.0, -0.0003142, 1.537e-11, -1.0, -0.0003152, 1.537e-11, 0.000315, -1.0, 4.347e-09, 0.000315, -1.0, 8.693e-09, 0.000315, -1.0, 8.693e-09, 0.000315, -1.0, 4.347e-09, -0.0003149, 1.0, -4.49e-08, -0.0003149, 1.0, -4.49e-08, -0.0003149, 1.0, -4.49e-08, -0.0003149, 1.0, -4.49e-08, -1.0, -0.0003073, 1.419e-11, -1.0, -0.0003118, 1.855e-11, -1.0, -0.0003132, -1.05e-06, 0.7034, -0.01033, -0.7107, 0.000315, -1.0, 6.246e-08, 0.000315, -1.0, 3.123e-08, 0.000315, -1.0, 3.123e-08, 0.000315, -1.0, 6.246e-08, 1.0, 0.0003159, -1.344e-11, 1.0, 0.0003159, -1.152e-11, 0.7104, 0.01068, 0.7037, 1.0, 0.0003159, -1.32e-07, 0.000315, -1.0, 6.246e-08, 0.000315, -1.0, 6.246e-08, 0.000315, -1.0, 6.246e-08, 0.000315, -1.0, 6.246e-08, -0.7038, -0.01078, -0.7104, 1.0, 0.0003159, -3.072e-07, 1.0, 0.0003165, -1.087e-11, 1.0, 0.0003165, -1.419e-11, 1.0, 0.0003165, -1.419e-11, 1.0, 0.0003165, -1.087e-11, 1.0, 0.0003159, -1.32e-07, 0.9484, 0.005013, 0.3171, -1.0, -0.0003142, 8.784e-07, -1.0, -0.0003142, 8.784e-07, -0.7037, -0.01078, -0.7104, -1.0, -0.0003132, -1.05e-06, -0.0003149, 1.0, -4.499e-08, -0.0003149, 1.0, -4.499e-08, -0.0003149, 1.0, -4.499e-08, -0.0003149, 1.0, -4.499e-08, 0.000315, -1.0, 3.123e-08, 0.000315, -1.0, 4.347e-09, 0.000315, -1.0, 4.347e-09, 0.000315, -1.0, 3.123e-08, -1.0, -0.0003073, 1.419e-11, -0.9483, 0.004416, 0.3173, -1.0, -0.0003133, 1.489e-06, -1.0, -0.0003118, 1.855e-11, 1.0, 0.0003166, -7.683e-12, 1.0, 0.0003165, -1.087e-11, 1.0, 0.0003159, -3.072e-07, 1.0, 0.0003162, -4.392e-07, -1.0, -0.0003142, 8.784e-07, -1.0, -0.0003142, 8.784e-07, -1.0, -0.0003132, -1.05e-06, -1.0, -0.0003152, 4.392e-07, -1.0, -0.0003163, 2.305e-11, -1.0, -0.0003118, 1.855e-11, -1.0, -0.0003133, 1.489e-06, -1.0, -0.0003163, 2.305e-11, 1.0, 0.0003159, -1.537e-11, 1.0, 0.0003159, -1.344e-11, 1.0, 0.0003159, -1.32e-07, 1.0, 0.0003154, -1.537e-11, 1.0, 0.0003154, -1.537e-11, 1.0, 0.0003159, -1.32e-07, 1.0, 0.0003165, -1.087e-11, 1.0, 0.0003166, -7.683e-12, -1.0, -0.0003152, 4.392e-07, -1.0, -0.0003132, -1.05e-06, -1.0, -0.0003118, 1.855e-11, -1.0, -0.0003163, 2.305e-11, -1.0, -0.0003163, 2.305e-11, -1.0, -0.0003133, 1.489e-06, -1.0, -0.0003152, 1.537e-11, -1.0, -0.0003162, 1.537e-11, 0.0, 0.0, 1.0, 0.0, 1.367e-07, 1.0, 0.0, 1.367e-07, 1.0, 0.0, 0.0, 1.0, 1.0, 0.0003162, -4.392e-07, 1.0, 0.0003159, -3.072e-07, 1.0, 0.0003147, -8.784e-07, 1.0, 0.0003142, -8.784e-07, -1.555e-07, -4.271e-11, -1.0, -1.555e-07, -4.286e-11, -1.0, -1.555e-07, -4.286e-11, -1.0, -1.555e-07, -4.271e-11, -1.0, -0.0003149, 1.0, -6.246e-08, -0.0003149, 1.0, -3.904e-08, -0.0003149, 1.0, -3.904e-08, -0.0003149, 1.0, -6.246e-08, -0.0003149, 1.0, -3.904e-08, -0.0003149, 1.0, -1.562e-08, -0.0003149, 1.0, -1.562e-08, -0.0003149, 1.0, -3.904e-08, 0.7104, 0.01068, 0.7037, -0.7104, 0.01024, 0.7037, -0.9483, 0.004416, 0.3173, 0.9484, 0.005013, 0.3171, -0.7037, -0.01078, -0.7104, 0.7037, -0.01034, -0.7104, -0.7038, -0.01078, -0.7104, 0.7034, -0.01033, -0.7107, -0.0003156, 1.0, -4.775e-08, -0.0003156, 1.0, -4.775e-08, -0.0003156, 1.0, -4.775e-08, -0.0003156, 1.0, -4.775e-08, 1.0, 0.0003183, -1.908e-07, 1.0, 0.0003183, -1.908e-07, 1.0, 0.0003183, -1.908e-07, 1.0, 0.0003183, -1.908e-07, 0.0003156, -1.0, 4.497e-08, 0.0003156, -1.0, 4.497e-08, 0.0003156, -1.0, 4.497e-08, 0.0003156, -1.0, 4.497e-08, -1.0, -0.0003165, 1.567e-07, -1.0, -0.0003165, 1.567e-07, -1.0, -0.0003165, 1.567e-07, -1.0, -0.0003165, 1.567e-07, -1.075e-07, -5.824e-11, -1.0, -1.075e-07, -5.824e-11, -1.0, -1.075e-07, -5.824e-11, -1.0, -1.075e-07, -5.824e-11, -1.0, 1.075e-07, 5.824e-11, 1.0, 1.075e-07, 5.824e-11, 1.0, 1.075e-07, 5.824e-11, 1.0, 1.075e-07, 5.824e-11, 1.0, 1.0, 0.0003159, -3.072e-07, -0.7038, -0.01078, -0.7104, 0.7037, -0.01034, -0.7104, -1.0, -0.0003133, 1.489e-06, -0.9483, 0.004416, 0.3173, -0.7104, 0.01024, 0.7037, -1.0, -0.0003132, -1.05e-06, -0.7037, -0.01078, -0.7104, 0.7034, -0.01033, -0.7107, 0.7104, 0.01068, 0.7037, 0.9484, 0.005013, 0.3171, 1.0, 0.0003159, -1.32e-07])] * 3)])
me_cube_004 = bpy.data.meshes.new('Cube.004')
me_cube_004.from_pydata([(-0.2716, -0.4471, 0.1794), (-0.2716, -0.3381, 0.1794), (-0.2716, -0.4472, 0.06955), (-0.2716, -0.3382, 0.0695), (0.2713, -0.4471, 0.1794), (0.2713, -0.3381, 0.1794), (0.2713, -0.4472, 0.06955), (0.2713, -0.3382, 0.0695), (-0.0001611, -0.4472, 0.06955), (-0.0001611, -0.4471, 0.1794), (-0.1359, -0.4472, 0.06955), (-0.1359, -0.3381, 0.1794), (-0.1359, -0.3382, 0.0695), (-0.1359, -0.4471, 0.1794), (0.1356, -0.3382, 0.0695), (0.1356, -0.4471, 0.1794), (0.1356, -0.4472, 0.06955), (0.1356, -0.3381, 0.1794), (-0.2716, -0.3926, 0.1794), (-0.2716, -0.3927, 0.06953), (0.2713, -0.3927, 0.06953), (0.2713, -0.3926, 0.1794), (-0.0001611, -0.3926, 0.1794), (-0.0001611, -0.3927, 0.06953), (-0.1359, -0.3927, 0.06953), (-0.1359, -0.3926, 0.1794), (0.1356, -0.3926, 0.1794), (0.1356, -0.3927, 0.06953), (-0.1354, -0.3704, 0.06952), (0.0003187, -0.3704, 0.06952), (0.136, -0.3704, 0.1794), (0.0003187, -0.3704, 0.1794), (-0.1354, -0.3704, 0.1794), (0.136, -0.3704, 0.06952), (-0.7257, 1.378, -0.5572), (-0.7257, 1.378, 0.2542), (0.7254, 1.378, -0.5572), (0.7254, 1.378, 0.2542), (-0.7257, 1.324, -0.5572), (-0.7257, 1.324, 0.2542), (0.7254, 1.324, -0.5572), (0.7254, 1.324, 0.2542), (-0.7257, -0.2837, -0.5572), (-0.7257, -0.2837, 0.2542), (0.7254, -0.2837, -0.5572), (0.7254, -0.2837, 0.2542), (-0.7257, -0.337, -0.5572), (-0.7257, -0.337, 0.2542), (0.7254, -0.337, -0.5572), (0.7254, -0.337, 0.2542), (-0.7257, 1.324, -0.497), (0.7254, 1.324, -0.497), (0.7254, -0.2837, -0.497), (-0.7257, -0.2837, -0.497), (0.6681, 1.324, 0.2542), (0.6681, -0.2837, 0.2542), (0.6681, 1.324, -0.497), (0.6681, -0.2837, -0.497), (-0.6665, 1.324, 0.2542), (-0.6665, -0.2837, 0.2542), (-0.6665, 1.324, -0.497), (-0.6665, -0.2837, -0.497), (-0.7257, -0.2837, 0.2879), (0.7254, -0.2837, 0.2879), (0.7254, -0.337, 0.2879), (-0.7257, -0.337, 0.2879)], [], [(18, 1, 3, 19), (27, 14, 7, 20), (20, 7, 5, 21), (25, 11, 1, 18), (16, 6, 4, 15), (12, 3, 1, 11), (31, 22, 26, 30), (10, 8, 9, 13), (19, 3, 12, 24), (2, 10, 13, 0), (33, 27, 23, 29), (29, 23, 24, 28), (21, 5, 17, 26), (7, 14, 17, 5), (8, 16, 15, 9), (31, 32, 25, 22), (8, 23, 27, 16), (4, 21, 26, 15), (9, 22, 25, 13), (2, 19, 24, 10), (10, 24, 23, 8), (15, 26, 22, 9), (13, 25, 18, 0), (6, 20, 21, 4), (16, 27, 20, 6), (0, 18, 19, 2), (33, 29, 31, 30), (29, 28, 32, 31), (12, 11, 32, 28), (17, 14, 33, 30), (34, 35, 37, 36), (36, 37, 41, 40), (40, 41, 39, 38), (38, 39, 35, 34), (36, 40, 38, 34), (41, 37, 35, 39), (42, 43, 45, 44), (44, 45, 49, 48), (48, 49, 47, 46), (46, 47, 43, 42), (44, 48, 46, 42), (47, 49, 64, 65), (42, 53, 50, 38), (50, 53, 52, 51), (38, 50, 51, 40), (40, 51, 52, 44), (44, 52, 53, 42), (38, 40, 44, 42), (51, 56, 54, 41), (54, 56, 57, 55), (52, 57, 56, 51), (45, 55, 57, 52), (41, 54, 55, 45), (41, 45, 52, 51), (39, 58, 60, 50), (59, 61, 60, 58), (53, 61, 59, 43), (43, 59, 58, 39), (50, 60, 61, 53), (50, 53, 43, 39), (64, 63, 62, 65), (45, 43, 62, 63), (43, 47, 65, 62), (49, 45, 63, 64)])
me_cube_004.polygons.foreach_set('use_smooth', [True] * 64)
_k = set([(0, 2), (0, 13), (0, 18), (1, 3), (1, 11), (1, 18), (2, 10), (2, 19), (3, 12), (3, 19), (4, 6), (4, 15), (4, 21), (5, 7), (5, 17), (5, 21), (6, 16), (6, 20), (7, 14), (7, 20), (8, 10), (8, 16), (9, 13), (9, 15), (11, 12), (14, 17), (28, 29), (28, 32), (29, 33), (30, 31), (30, 33), (31, 32), (34, 35), (34, 36), (34, 38), (35, 37), (35, 39), (36, 37), (36, 40), (37, 41), (38, 39), (38, 40), (38, 42), (38, 50), (39, 41), (39, 43), (39, 50), (39, 58), (40, 41), (40, 44), (40, 51), (41, 45), (41, 51), (41, 54), (42, 43), (42, 44), (42, 46), (42, 53), (43, 53), (43, 59), (43, 62), (44, 45), (44, 48), (44, 52), (45, 52), (45, 55), (45, 63), (46, 47), (46, 48), (47, 65), (48, 49), (49, 64), (50, 51), (50, 53), (50, 60), (51, 52), (51, 56), (52, 53), (52, 57), (53, 61), (54, 55), (54, 56), (55, 57), (56, 57), (58, 59), (58, 60), (59, 61), (60, 61), (62, 63), (62, 65), (63, 64), (64, 65)])
me_cube_004.attributes.new('sharp_edge', 'BOOLEAN', 'EDGE').data.foreach_set('value', [ (min(e.vertices), max(e.vertices)) in _k for e in me_cube_004.edges])
_uv = me_cube_004.uv_layers.new(name='UVMap')
_uv.uv.foreach_set('vector', [0.5186, 0.9113, 0.5145, 0.9113, 0.5145, 0.9031, 0.5186, 0.9031, 0.194, 0.708, 0.1981, 0.708, 0.1981, 0.718, 0.194, 0.718, 0.1762, 0.8828, 0.1803, 0.8828, 0.1803, 0.891, 0.1762, 0.891, 0.7629, 0.5526, 0.7588, 0.5526, 0.7588, 0.5425, 0.7629, 0.5425, 0.1465, 0.6878, 0.1465, 0.6778, 0.1548, 0.6778, 0.1548, 0.6878, 0.4281, 0.8917, 0.4281, 0.8816, 0.4363, 0.8816, 0.4363, 0.8917, 0.7612, 0.5627, 0.7629, 0.5627, 0.7629, 0.5727, 0.7612, 0.5728, 0.1465, 0.7079, 0.1465, 0.6979, 0.1548, 0.6979, 0.1548, 0.7079, 0.194, 0.6778, 0.1981, 0.6778, 0.1981, 0.6878, 0.194, 0.6878, 0.1465, 0.718, 0.1465, 0.7079, 0.1548, 0.7079, 0.1548, 0.718, 0.1957, 0.708, 0.194, 0.708, 0.194, 0.6979, 0.1957, 0.6979, 0.1957, 0.6979, 0.194, 0.6979, 0.194, 0.6878, 0.1957, 0.6879, 0.7629, 0.5828, 0.7588, 0.5828, 0.7588, 0.5727, 0.7629, 0.5727, 0.04809, 0.8912, 0.04809, 0.8811, 0.05632, 0.8811, 0.05632, 0.8912, 0.1465, 0.6979, 0.1465, 0.6878, 0.1548, 0.6878, 0.1548, 0.6979, 0.7612, 0.5627, 0.7612, 0.5526, 0.7629, 0.5526, 0.7629, 0.5627, 0.1899, 0.6979, 0.194, 0.6979, 0.194, 0.708, 0.1899, 0.708, 0.767, 0.5828, 0.7629, 0.5828, 0.7629, 0.5727, 0.767, 0.5727, 0.767, 0.5627, 0.7629, 0.5627, 0.7629, 0.5526, 0.767, 0.5526, 0.1899, 0.6778, 0.194, 0.6778, 0.194, 0.6878, 0.1899, 0.6878, 0.1899, 0.6878, 0.194, 0.6878, 0.194, 0.6979, 0.1899, 0.6979, 0.767, 0.5727, 0.7629, 0.5727, 0.7629, 0.5627, 0.767, 0.5627, 0.767, 0.5526, 0.7629, 0.5526, 0.7629, 0.5425, 0.767, 0.5425, 0.1721, 0.8828, 0.1762, 0.8828, 0.1762, 0.891, 0.1721, 0.891, 0.1899, 0.708, 0.194, 0.708, 0.194, 0.718, 0.1899, 0.718, 0.5226, 0.9113, 0.5186, 0.9113, 0.5186, 0.9031, 0.5226, 0.9031, 0.6702, 0.8957, 0.6702, 0.8857, 0.6784, 0.8857, 0.6784, 0.8957, 0.6702, 0.8857, 0.6702, 0.8757, 0.6784, 0.8757, 0.6784, 0.8857, 0.3679, 0.6002, 0.3679, 0.6083, 0.3655, 0.6083, 0.3655, 0.6002, 0.3679, 0.6217, 0.3679, 0.6298, 0.3655, 0.6298, 0.3655, 0.6217, 0.7586, 0.9815, 0.6978, 0.9815, 0.6978, 0.874, 0.7586, 0.874, 0.7761, 0.874, 0.7761, 0.9342, 0.7721, 0.9342, 0.7721, 0.874, 0.7906, 0.313, 0.7298, 0.313, 0.7298, 0.2055, 0.7906, 0.2055, 0.9309, 0.9279, 0.9309, 0.8677, 0.9349, 0.8677, 0.9349, 0.9279, 0.5756, 0.8623, 0.5756, 0.8583, 0.6843, 0.8583, 0.6843, 0.8623, 0.937, 0.4697, 0.941, 0.4697, 0.941, 0.5773, 0.937, 0.5773, 0.7163, 0.3129, 0.6555, 0.3129, 0.6555, 0.2055, 0.7163, 0.2055, 0.9, 0.4765, 0.9, 0.5367, 0.8961, 0.5367, 0.8961, 0.4765, 0.5762, 0.2055, 0.637, 0.2055, 0.637, 0.3129, 0.5762, 0.3129, 0.9135, 0.5392, 0.9135, 0.479, 0.9175, 0.479, 0.9175, 0.5392, 0.5756, 0.7391, 0.5756, 0.7351, 0.6843, 0.7351, 0.6843, 0.7391, 0.637, 0.3129, 0.637, 0.2055, 0.6395, 0.2055, 0.6395, 0.3129, 0.9737, 0.2639, 0.9692, 0.2639, 0.9692, 0.1451, 0.9737, 0.1451, 0.8201, 0.8544, 0.8201, 0.7351, 0.9288, 0.7351, 0.9288, 0.8544, 0.7906, 0.2055, 0.7861, 0.2055, 0.7861, 0.313, 0.7906, 0.313, 0.4007, 0.9853, 0.3961, 0.9853, 0.3961, 0.8665, 0.4007, 0.8665, 0.7163, 0.2055, 0.7118, 0.2055, 0.7118, 0.3129, 0.7163, 0.3129, 0.6843, 0.8583, 0.5756, 0.8583, 0.5756, 0.7391, 0.6843, 0.7391, 0.5799, 0.8757, 0.5756, 0.8757, 0.5756, 0.9314, 0.5799, 0.9314, 0.1465, 0.5456, 0.2028, 0.5456, 0.2028, 0.6644, 0.1465, 0.6644, 0.5567, 0.6787, 0.561, 0.6787, 0.561, 0.798, 0.5567, 0.798, 0.5977, 0.8757, 0.5934, 0.8757, 0.5934, 0.9314, 0.5977, 0.9314, 0.561, 0.9306, 0.5567, 0.9306, 0.5567, 0.8114, 0.561, 0.8114, 0.3399, 0.9853, 0.3399, 0.8665, 0.3961, 0.8665, 0.3961, 0.9853, 0.1878, 0.5295, 0.1922, 0.5295, 0.1922, 0.4738, 0.1878, 0.4738, 0.937, 0.3376, 0.9933, 0.3376, 0.9933, 0.4563, 0.937, 0.4563, 0.7896, 0.9298, 0.794, 0.9298, 0.794, 0.874, 0.7896, 0.874, 0.5611, 0.5461, 0.5567, 0.5461, 0.5567, 0.6654, 0.5611, 0.6654, 0.5432, 0.6654, 0.5388, 0.6654, 0.5388, 0.5461, 0.5432, 0.5461, 0.9692, 0.1451, 0.9692, 0.2639, 0.9129, 0.2639, 0.9129, 0.1451, 0.4106, 0.5461, 0.4146, 0.5461, 0.4146, 0.6538, 0.4106, 0.6538, 0.6555, 0.2055, 0.6555, 0.3129, 0.653, 0.3129, 0.653, 0.2055, 0.9175, 0.479, 0.9135, 0.479, 0.9135, 0.4765, 0.9175, 0.4765, 0.8961, 0.5367, 0.9, 0.5367, 0.9, 0.5392, 0.8961, 0.5392])
me_cube_004.materials.append(mat_material_001)
me_cube_004.use_remesh_fix_poles = True
me_cube_004.use_remesh_preserve_attributes = False
me_cube_004.update()
me_cube_004.normals_split_custom_set([tuple(v) for v in zip(*[iter([-1.0, 3.506e-07, -1.267e-10, -1.0, 6.616e-07, -2.533e-10, -1.0, 6.616e-07, -2.533e-10, -1.0, 3.506e-07, -1.267e-10, 0.0, -0.0004602, -1.0, 0.0, -0.0004636, -1.0, 0.0, -0.0004636, -1.0, 0.0, -0.0004636, -1.0, 1.0, -2.353e-07, 1.267e-10, 1.0, -5.464e-07, 2.533e-10, 1.0, -5.464e-07, 2.533e-10, 1.0, -2.353e-07, 1.267e-10, 0.0, 0.0004629, 1.0, 0.0, 0.0004636, 1.0, 0.0, 0.0004636, 1.0, 0.0, 0.0004636, 1.0, 0.0, -1.0, 0.0004632, 0.0, -1.0, 0.0004632, 0.0, -1.0, 0.0004632, 0.0, -1.0, 0.0004632, 0.0, 1.0, -0.0004632, 0.0, 1.0, -0.0004632, 0.0, 1.0, -0.0004632, 0.0, 1.0, -0.0004632, 0.0, 0.000461, 1.0, 0.0, 0.0004623, 1.0, 0.0, 0.0004629, 1.0, 0.0, 0.000461, 1.0, 0.0, -1.0, 0.0004634, 0.0, -1.0, 0.0004632, 0.0, -1.0, 0.0004632, 0.0, -1.0, 0.0004634, 0.0, -0.0004636, -1.0, 0.0, -0.0004636, -1.0, 0.0, -0.0004636, -1.0, -1.744e-08, -0.0004603, -1.0, 0.0, -1.0, 0.0004635, 0.0, -1.0, 0.0004634, 0.0, -1.0, 0.0004634, 0.0, -1.0, 0.0004635, 0.0, -0.0004502, -1.0, 0.0, -0.0004602, -1.0, -1.764e-08, -0.0004569, -1.0, -1.902e-08, -0.0004502, -1.0, -1.902e-08, -0.0004502, -1.0, -1.764e-08, -0.0004569, -1.0, -1.744e-08, -0.0004603, -1.0, -3.857e-08, -0.0004502, -1.0, 0.0, 0.0004636, 1.0, 0.0, 0.0004636, 1.0, 0.0, 0.0004636, 1.0, 0.0, 0.0004629, 1.0, 0.0, 1.0, -0.0004635, 0.0, 1.0, -0.0004635, 0.0, 1.0, -0.0004635, 0.0, 1.0, -0.0004635, 0.0, -1.0, 0.0004632, 0.0, -1.0, 0.0004632, 0.0, -1.0, 0.0004632, 0.0, -1.0, 0.0004632, 0.0, 0.000461, 1.0, 0.0, 0.000461, 1.0, 0.0, 0.0004629, 1.0, 0.0, 0.0004623, 1.0, -1.573e-08, -0.0004636, -1.0, -1.764e-08, -0.0004569, -1.0, 0.0, -0.0004602, -1.0, 0.0, -0.0004636, -1.0, 0.0, 0.0004636, 1.0, 0.0, 0.0004636, 1.0, 0.0, 0.0004629, 1.0, 0.0, 0.0004636, 1.0, 0.0, 0.0004636, 1.0, 0.0, 0.0004623, 1.0, 0.0, 0.0004629, 1.0, 0.0, 0.0004636, 1.0, 0.0, -0.0004636, -1.0, 0.0, -0.0004636, -1.0, -1.744e-08, -0.0004603, -1.0, -1.573e-08, -0.0004636, -1.0, -1.573e-08, -0.0004636, -1.0, -1.744e-08, -0.0004603, -1.0, -1.764e-08, -0.0004569, -1.0, -1.573e-08, -0.0004636, -1.0, 0.0, 0.0004636, 1.0, 0.0, 0.0004629, 1.0, 0.0, 0.0004623, 1.0, 0.0, 0.0004636, 1.0, 0.0, 0.0004636, 1.0, 0.0, 0.0004629, 1.0, 0.0, 0.0004636, 1.0, 0.0, 0.0004636, 1.0, 1.0, 7.578e-08, 0.0, 1.0, -2.353e-07, 1.267e-10, 1.0, -2.353e-07, 1.267e-10, 1.0, 7.578e-08, 0.0, 0.0, -0.0004636, -1.0, 0.0, -0.0004602, -1.0, 0.0, -0.0004636, -1.0, 0.0, -0.0004636, -1.0, -1.0, 3.964e-08, 0.0, -1.0, 3.506e-07, -1.267e-10, -1.0, 3.506e-07, -1.267e-10, -1.0, 3.964e-08, 0.0, 0.0, 1.0, -0.0004632, 0.0, 1.0, -0.0004632, 0.0, 1.0, -0.0004632, 0.0, 1.0, -0.0004632, 0.0, 1.0, -0.0004632, 0.0, 1.0, -0.0004632, 0.0, 1.0, -0.0004632, 0.0, 1.0, -0.0004632, 0.9999, 0.01486, -6.89e-06, 0.9999, 0.01486, -6.89e-06, 0.9999, 0.01486, -6.89e-06, 0.9999, 0.01486, -6.89e-06, -0.9999, -0.01486, 6.886e-06, -0.9999, -0.01486, 6.886e-06, -0.9999, -0.01486, 6.886e-06, -0.9999, -0.01486, 6.886e-06, 0.0, 1.0, -9.453e-08, 0.0, 1.0, -9.453e-08, 0.0, 1.0, -9.453e-08, 0.0, 1.0, -9.453e-08, 1.0, 0.0, -2.204e-07, 1.0, 0.0, -2.204e-07, 1.0, 0.0, -2.204e-07, 1.0, 0.0, -2.204e-07, 0.0, -1.0, 1.012e-07, 0.0, -1.0, 1.012e-07, 0.0, -1.0, 1.012e-07, 0.0, -1.0, 1.012e-07, -1.0, 0.0, 0.0, -1.0, 0.0, 0.0, -1.0, 0.0, 0.0, -1.0, 0.0, 0.0, -1.685e-07, 0.0, -1.0, -1.685e-07, 0.0, -1.0, -1.685e-07, 0.0, -1.0, -1.685e-07, 0.0, -1.0, 3.249e-07, 0.0, 1.0, 3.249e-07, 0.0, 1.0, 3.249e-07, 0.0, 1.0, 3.249e-07, 0.0, 1.0, 4.107e-08, 1.0, -4.308e-08, 4.107e-08, 1.0, -2.154e-08, 4.107e-08, 1.0, -2.154e-08, 4.107e-08, 1.0, -4.308e-08, 1.0, 0.0, -2.204e-07, 1.0, 0.0, -1.102e-07, 1.0, 0.0, -1.102e-07, 1.0, 0.0, -2.204e-07, -4.107e-08, -1.0, 7.696e-09, -4.107e-08, -1.0, 3.848e-09, -4.107e-08, -1.0, 3.848e-09, -4.107e-08, -1.0, 7.696e-09, -1.0, 0.0, 2.938e-07, -1.0, 0.0, 1.469e-07, -1.0, 0.0, 1.469e-07, -1.0, 0.0, 2.938e-07, -1.685e-07, 0.0, -1.0, -1.685e-07, 0.0, -1.0, -1.685e-07, 0.0, -1.0, -1.685e-07, 0.0, -1.0, -4.107e-08, -1.0, 3.848e-09, -4.107e-08, -1.0, 3.848e-09, -4.107e-08, -1.0, 0.0, -4.107e-08, -1.0, 0.0, -1.0, -1.155e-07, 0.0, -1.0, -1.155e-07, 0.0, -1.0, -1.155e-07, 0.0, -1.0, -1.155e-07, 0.0, 1.788e-07, 2.436e-14, 1.0, 1.788e-07, 2.436e-14, 1.0, 1.788e-07, 2.436e-14, 1.0, 1.788e-07, 2.436e-14, 1.0, 0.0, 1.0, -1.826e-06, 0.0, 1.0, -1.826e-06, 0.0, 1.0, -1.826e-06, 0.0, 1.0, -1.826e-06, 1.0, 2.309e-07, -9.901e-07, 1.0, 2.309e-07, -9.901e-07, 1.0, 2.309e-07, -9.901e-07, 1.0, 2.309e-07, -9.901e-07, -4.107e-08, -1.0, 3.411e-07, -4.107e-08, -1.0, 3.411e-07, -4.107e-08, -1.0, 3.411e-07, -4.107e-08, -1.0, 3.411e-07, -1.39e-07, -2.436e-14, -1.0, -1.39e-07, -2.436e-14, -1.0, -1.39e-07, -2.436e-14, -1.0, -1.39e-07, -2.436e-14, -1.0, 0.0, 1.0, 0.0, 0.0, 1.0, 0.0, 0.0, 1.0, 0.0, 0.0, 1.0, 0.0, -1.0, -1.974e-07, 1.587e-07, -1.0, -1.974e-07, 1.587e-07, -1.0, -1.974e-07, 1.587e-07, -1.0, -1.974e-07, 1.587e-07, 0.0, 0.0, -1.0, 0.0, 0.0, -1.0, 0.0, 0.0, -1.0, 0.0, 0.0, -1.0, 0.0, -1.0, 0.0, 0.0, -1.0, 0.0, 0.0, -1.0, 0.0, 0.0, -1.0, 0.0, 0.0, 0.0, 1.0, 0.0, 0.0, 1.0, 0.0, 0.0, 1.0, 0.0, 0.0, 1.0, 1.0, 1.48e-07, -1.587e-07, 1.0, 1.48e-07, -1.587e-07, 1.0, 1.48e-07, -1.587e-07, 1.0, 1.48e-07, -1.587e-07, 0.0, 1.0, -1.674e-07, 0.0, 1.0, -1.674e-07, 0.0, 1.0, -1.674e-07, 0.0, 1.0, -1.674e-07, 1.0, 1.48e-07, -1.587e-07, 1.0, 1.48e-07, -1.587e-07, 1.0, 1.48e-07, -1.587e-07, 1.0, 1.48e-07, -1.587e-07, 0.0, -1.0, 0.0, 0.0, -1.0, 0.0, 0.0, -1.0, 0.0, 0.0, -1.0, 0.0, 0.0, 0.0, 1.0, 0.0, 0.0, 1.0, 0.0, 0.0, 1.0, 0.0, 0.0, 1.0, 0.0, 0.0, -1.0, 0.0, 0.0, -1.0, 0.0, 0.0, -1.0, 0.0, 0.0, -1.0, -1.0, -1.974e-07, 1.587e-07, -1.0, -1.974e-07, 1.587e-07, -1.0, -1.974e-07, 1.587e-07, -1.0, -1.974e-07, 1.587e-07, 0.0, 0.0, 1.0, 0.0, 0.0, 1.0, 0.0, 0.0, 1.0, 0.0, 0.0, 1.0, 4.107e-08, 1.0, -2.154e-08, 4.107e-08, 1.0, -2.154e-08, 4.107e-08, 1.0, 0.0, 4.107e-08, 1.0, 0.0, -1.0, 0.0, 1.469e-07, -1.0, 0.0, 1.469e-07, -1.0, 0.0, 0.0, -1.0, 0.0, 0.0, 1.0, 0.0, -1.102e-07, 1.0, 0.0, -1.102e-07, 1.0, 0.0, 0.0, 1.0, 0.0, 0.0])] * 3)])
me_cube_005 = bpy.data.meshes.new('Cube.005')
me_cube_005.from_pydata([(-0.2714, -0.9123, 0.6828), (-0.2714, -0.8033, 0.6827), (-0.2714, -0.9124, 0.5729), (-0.2714, -0.8033, 0.5729), (0.2714, -0.9123, 0.6828), (0.2714, -0.8033, 0.6827), (0.2714, -0.9124, 0.5729), (0.2714, -0.8033, 0.5729), (4.788e-06, -0.9124, 0.5729), (4.788e-06, -0.9123, 0.6828), (-0.1357, -0.9124, 0.5729), (-0.1357, -0.8033, 0.6827), (-0.1357, -0.8033, 0.5729), (-0.1357, -0.9123, 0.6828), (0.1357, -0.8033, 0.5729), (0.1357, -0.9123, 0.6828), (0.1357, -0.9124, 0.5729), (0.1357, -0.8033, 0.6827), (-0.2714, -0.8578, 0.6827), (-0.2714, -0.8578, 0.5729), (0.2714, -0.8578, 0.5729), (0.2714, -0.8578, 0.6827), (4.79e-06, -0.8578, 0.6827), (4.79e-06, -0.8578, 0.5729), (-0.1357, -0.8578, 0.5729), (-0.1357, -0.8578, 0.6827), (0.1357, -0.8578, 0.6827), (0.1357, -0.8578, 0.5729), (-0.1352, -0.8356, 0.5729), (0.0004846, -0.8356, 0.5729), (0.1362, -0.8355, 0.6827), (0.0004846, -0.8355, 0.6827), (-0.1352, -0.8355, 0.6827), (0.1362, -0.8356, 0.5729), (-0.7256, 0.9124, -0.7913), (-0.7256, 0.9124, 0.7576), (0.7256, 0.9124, -0.7913), (0.7256, 0.9124, 0.7576), (-0.7256, 0.859, -0.7913), (-0.7256, 0.859, 0.7576), (0.7256, 0.859, -0.7913), (0.7256, 0.859, 0.7576), (-0.7256, -0.7488, -0.7913), (-0.7256, -0.7488, 0.7576), (0.7256, -0.7488, -0.7913), (0.7256, -0.7488, 0.7576), (-0.7256, -0.8021, -0.7913), (-0.7256, -0.8021, 0.7576), (0.7256, -0.8021, -0.7913), (0.7256, -0.8021, 0.7576), (-0.7256, 0.859, -0.7311), (0.7256, 0.859, -0.7311), (0.7256, -0.7488, -0.7311), (-0.7256, -0.7488, -0.7311), (0.6683, 0.859, 0.7576), (0.6683, -0.7488, 0.7576), (0.6683, 0.859, -0.7311), (0.6683, -0.7488, -0.7311), (-0.6663, 0.859, 0.7576), (-0.6663, -0.7488, 0.7576), (-0.6663, 0.859, -0.7311), (-0.6663, -0.7488, -0.7311), (-0.7256, -0.7488, 0.7913), (0.7256, -0.7488, 0.7913), (0.7256, -0.8021, 0.7913), (-0.7256, -0.8021, 0.7913)], [], [(18, 1, 3, 19), (27, 14, 7, 20), (20, 7, 5, 21), (25, 11, 1, 18), (16, 6, 4, 15), (12, 3, 1, 11), (31, 22, 26, 30), (10, 8, 9, 13), (19, 3, 12, 24), (2, 10, 13, 0), (33, 27, 23, 29), (29, 23, 24, 28), (21, 5, 17, 26), (7, 14, 17, 5), (8, 16, 15, 9), (31, 32, 25, 22), (8, 23, 27, 16), (4, 21, 26, 15), (9, 22, 25, 13), (2, 19, 24, 10), (10, 24, 23, 8), (15, 26, 22, 9), (13, 25, 18, 0), (6, 20, 21, 4), (16, 27, 20, 6), (0, 18, 19, 2), (33, 29, 31, 30), (29, 28, 32, 31), (12, 11, 32, 28), (17, 14, 33, 30), (34, 35, 37, 36), (36, 37, 41, 40), (40, 41, 39, 38), (38, 39, 35, 34), (36, 40, 38, 34), (41, 37, 35, 39), (42, 43, 45, 44), (44, 45, 49, 48), (48, 49, 47, 46), (46, 47, 43, 42), (44, 48, 46, 42), (47, 49, 64, 65), (42, 53, 50, 38), (50, 53, 52, 51), (38, 50, 51, 40), (40, 51, 52, 44), (44, 52, 53, 42), (38, 40, 44, 42), (51, 56, 54, 41), (54, 56, 57, 55), (52, 57, 56, 51), (45, 55, 57, 52), (41, 54, 55, 45), (41, 45, 52, 51), (39, 58, 60, 50), (59, 61, 60, 58), (53, 61, 59, 43), (43, 59, 58, 39), (50, 60, 61, 53), (50, 53, 43, 39), (64, 63, 62, 65), (45, 43, 62, 63), (43, 47, 65, 62), (49, 45, 63, 64)])
me_cube_005.polygons.foreach_set('use_smooth', [True] * 64)
_k = set([(0, 2), (0, 13), (0, 18), (1, 3), (1, 11), (1, 18), (2, 10), (2, 19), (3, 12), (3, 19), (4, 6), (4, 15), (4, 21), (5, 7), (5, 17), (5, 21), (6, 16), (6, 20), (7, 14), (7, 20), (8, 10), (8, 16), (9, 13), (9, 15), (11, 12), (14, 17), (28, 29), (28, 32), (29, 33), (30, 31), (30, 33), (31, 32), (34, 35), (34, 36), (34, 38), (35, 37), (35, 39), (36, 37), (36, 40), (37, 41), (38, 39), (38, 40), (38, 42), (38, 50), (39, 41), (39, 43), (39, 50), (39, 58), (40, 41), (40, 44), (40, 51), (41, 45), (41, 51), (41, 54), (42, 43), (42, 44), (42, 46), (42, 53), (43, 53), (43, 59), (43, 62), (44, 45), (44, 48), (44, 52), (45, 52), (45, 55), (45, 63), (46, 47), (46, 48), (47, 65), (48, 49), (49, 64), (50, 51), (50, 53), (50, 60), (51, 52), (51, 56), (52, 53), (52, 57), (53, 61), (54, 55), (54, 56), (55, 57), (56, 57), (58, 59), (58, 60), (59, 61), (60, 61), (62, 63), (62, 65), (63, 64), (64, 65)])
me_cube_005.attributes.new('sharp_edge', 'BOOLEAN', 'EDGE').data.foreach_set('value', [ (min(e.vertices), max(e.vertices)) in _k for e in me_cube_005.edges])
_uv = me_cube_005.uv_layers.new(name='UVMap')
_uv.uv.foreach_set('vector', [0.5186, 0.9113, 0.5145, 0.9113, 0.5145, 0.9031, 0.5186, 0.9031, 0.194, 0.708, 0.1981, 0.708, 0.1981, 0.718, 0.194, 0.718, 0.1762, 0.8828, 0.1803, 0.8828, 0.1803, 0.891, 0.1762, 0.891, 0.7629, 0.5526, 0.7588, 0.5526, 0.7588, 0.5425, 0.7629, 0.5425, 0.1465, 0.6878, 0.1465, 0.6778, 0.1548, 0.6778, 0.1548, 0.6878, 0.4281, 0.8917, 0.4281, 0.8816, 0.4363, 0.8816, 0.4363, 0.8917, 0.7612, 0.5627, 0.7629, 0.5627, 0.7629, 0.5727, 0.7612, 0.5728, 0.1465, 0.7079, 0.1465, 0.6979, 0.1548, 0.6979, 0.1548, 0.7079, 0.194, 0.6778, 0.1981, 0.6778, 0.1981, 0.6878, 0.194, 0.6878, 0.1465, 0.718, 0.1465, 0.7079, 0.1548, 0.7079, 0.1548, 0.718, 0.1957, 0.708, 0.194, 0.708, 0.194, 0.6979, 0.1957, 0.6979, 0.1957, 0.6979, 0.194, 0.6979, 0.194, 0.6878, 0.1957, 0.6879, 0.7629, 0.5828, 0.7588, 0.5828, 0.7588, 0.5727, 0.7629, 0.5727, 0.04809, 0.8912, 0.04809, 0.8811, 0.05632, 0.8811, 0.05632, 0.8912, 0.1465, 0.6979, 0.1465, 0.6878, 0.1548, 0.6878, 0.1548, 0.6979, 0.7612, 0.5627, 0.7612, 0.5526, 0.7629, 0.5526, 0.7629, 0.5627, 0.1899, 0.6979, 0.194, 0.6979, 0.194, 0.708, 0.1899, 0.708, 0.767, 0.5828, 0.7629, 0.5828, 0.7629, 0.5727, 0.767, 0.5727, 0.767, 0.5627, 0.7629, 0.5627, 0.7629, 0.5526, 0.767, 0.5526, 0.1899, 0.6778, 0.194, 0.6778, 0.194, 0.6878, 0.1899, 0.6878, 0.1899, 0.6878, 0.194, 0.6878, 0.194, 0.6979, 0.1899, 0.6979, 0.767, 0.5727, 0.7629, 0.5727, 0.7629, 0.5627, 0.767, 0.5627, 0.767, 0.5526, 0.7629, 0.5526, 0.7629, 0.5425, 0.767, 0.5425, 0.1721, 0.8828, 0.1762, 0.8828, 0.1762, 0.891, 0.1721, 0.891, 0.1899, 0.708, 0.194, 0.708, 0.194, 0.718, 0.1899, 0.718, 0.5226, 0.9113, 0.5186, 0.9113, 0.5186, 0.9031, 0.5226, 0.9031, 0.6702, 0.8957, 0.6702, 0.8857, 0.6784, 0.8857, 0.6784, 0.8957, 0.6702, 0.8857, 0.6702, 0.8757, 0.6784, 0.8757, 0.6784, 0.8857, 0.3679, 0.6002, 0.3679, 0.6083, 0.3655, 0.6083, 0.3655, 0.6002, 0.3679, 0.6217, 0.3679, 0.6298, 0.3655, 0.6298, 0.3655, 0.6217, 0.7586, 0.9815, 0.6978, 0.9815, 0.6978, 0.874, 0.7586, 0.874, 0.7761, 0.874, 0.7761, 0.9342, 0.7721, 0.9342, 0.7721, 0.874, 0.7906, 0.313, 0.7298, 0.313, 0.7298, 0.2055, 0.7906, 0.2055, 0.9309, 0.9279, 0.9309, 0.8677, 0.9349, 0.8677, 0.9349, 0.9279, 0.5756, 0.8623, 0.5756, 0.8583, 0.6843, 0.8583, 0.6843, 0.8623, 0.937, 0.4697, 0.941, 0.4697, 0.941, 0.5773, 0.937, 0.5773, 0.7163, 0.3129, 0.6555, 0.3129, 0.6555, 0.2055, 0.7163, 0.2055, 0.9, 0.4765, 0.9, 0.5367, 0.8961, 0.5367, 0.8961, 0.4765, 0.5762, 0.2055, 0.637, 0.2055, 0.637, 0.3129, 0.5762, 0.3129, 0.9135, 0.5392, 0.9135, 0.479, 0.9175, 0.479, 0.9175, 0.5392, 0.5756, 0.7391, 0.5756, 0.7351, 0.6843, 0.7351, 0.6843, 0.7391, 0.637, 0.3129, 0.637, 0.2055, 0.6395, 0.2055, 0.6395, 0.3129, 0.9737, 0.2639, 0.9692, 0.2639, 0.9692, 0.1451, 0.9737, 0.1451, 0.8201, 0.8544, 0.8201, 0.7351, 0.9288, 0.7351, 0.9288, 0.8544, 0.7906, 0.2055, 0.7861, 0.2055, 0.7861, 0.313, 0.7906, 0.313, 0.4007, 0.9853, 0.3961, 0.9853, 0.3961, 0.8665, 0.4007, 0.8665, 0.7163, 0.2055, 0.7118, 0.2055, 0.7118, 0.3129, 0.7163, 0.3129, 0.6843, 0.8583, 0.5756, 0.8583, 0.5756, 0.7391, 0.6843, 0.7391, 0.5799, 0.8757, 0.5756, 0.8757, 0.5756, 0.9314, 0.5799, 0.9314, 0.1465, 0.5456, 0.2028, 0.5456, 0.2028, 0.6644, 0.1465, 0.6644, 0.5567, 0.6787, 0.561, 0.6787, 0.561, 0.798, 0.5567, 0.798, 0.5977, 0.8757, 0.5934, 0.8757, 0.5934, 0.9314, 0.5977, 0.9314, 0.561, 0.9306, 0.5567, 0.9306, 0.5567, 0.8114, 0.561, 0.8114, 0.3399, 0.9853, 0.3399, 0.8665, 0.3961, 0.8665, 0.3961, 0.9853, 0.1878, 0.5295, 0.1922, 0.5295, 0.1922, 0.4738, 0.1878, 0.4738, 0.937, 0.3376, 0.9933, 0.3376, 0.9933, 0.4563, 0.937, 0.4563, 0.7896, 0.9298, 0.794, 0.9298, 0.794, 0.874, 0.7896, 0.874, 0.5611, 0.5461, 0.5567, 0.5461, 0.5567, 0.6654, 0.5611, 0.6654, 0.5432, 0.6654, 0.5388, 0.6654, 0.5388, 0.5461, 0.5432, 0.5461, 0.9692, 0.1451, 0.9692, 0.2639, 0.9129, 0.2639, 0.9129, 0.1451, 0.4106, 0.5461, 0.4146, 0.5461, 0.4146, 0.6538, 0.4106, 0.6538, 0.6555, 0.2055, 0.6555, 0.3129, 0.653, 0.3129, 0.653, 0.2055, 0.9175, 0.479, 0.9135, 0.479, 0.9135, 0.4765, 0.9175, 0.4765, 0.8961, 0.5367, 0.9, 0.5367, 0.9, 0.5392, 0.8961, 0.5392])
me_cube_005.materials.append(mat_material_001)
me_cube_005.use_remesh_fix_poles = True
me_cube_005.use_remesh_preserve_attributes = False
me_cube_005.update()
me_cube_005.normals_split_custom_set([tuple(v) for v in zip(*[iter([-1.0, -3.827e-08, 0.0, -1.0, -3.827e-08, 0.0, -1.0, -3.827e-08, 0.0, -1.0, -3.827e-08, 0.0, 0.0, -0.0004602, -1.0, 0.0, -0.0004636, -1.0, 0.0, -0.0004636, -1.0, 0.0, -0.0004636, -1.0, 1.0, -2.202e-09, 0.0, 1.0, -2.202e-09, 0.0, 1.0, -2.202e-09, 0.0, 1.0, -2.202e-09, 0.0, 0.0, 0.0004629, 1.0, 0.0, 0.0004636, 1.0, 0.0, 0.0004636, 1.0, 0.0, 0.0004636, 1.0, 0.0, -1.0, 0.0004632, 0.0, -1.0, 0.0004632, 0.0, -1.0, 0.0004632, 0.0, -1.0, 0.0004632, 0.0, 1.0, -0.0004632, 0.0, 1.0, -0.0004632, 0.0, 1.0, -0.0004632, 0.0, 1.0, -0.0004632, 1.564e-07, 0.000461, 1.0, 7.608e-08, 0.0004623, 1.0, 7.792e-08, 0.0004629, 1.0, 3.085e-07, 0.000461, 1.0, 0.0, -1.0, 0.0004635, 0.0, -1.0, 0.0004632, 0.0, -1.0, 0.0004632, 0.0, -1.0, 0.0004635, 0.0, -0.0004636, -1.0, 0.0, -0.0004636, -1.0, 0.0, -0.0004636, -1.0, 0.0, -0.0004603, -1.0, 0.0, -1.0, 0.0004637, 0.0, -1.0, 0.0004635, 0.0, -1.0, 0.0004635, 0.0, -1.0, 0.0004637, 0.0, -0.0004502, -1.0, 0.0, -0.0004602, -1.0, 0.0, -0.0004569, -1.0, 0.0, -0.0004502, -1.0, 0.0, -0.0004502, -1.0, 0.0, -0.0004569, -1.0, 0.0, -0.0004603, -1.0, 0.0, -0.0004502, -1.0, 0.0, 0.0004636, 1.0, 0.0, 0.0004636, 1.0, 0.0, 0.0004636, 1.0, 7.792e-08, 0.0004629, 1.0, 0.0, 1.0, -0.0004632, 0.0, 1.0, -0.0004632, 0.0, 1.0, -0.0004632, 0.0, 1.0, -0.0004632, 0.0, -1.0, 0.0004632, 0.0, -1.0, 0.0004632, 0.0, -1.0, 0.0004632, 0.0, -1.0, 0.0004632, 1.564e-07, 0.000461, 1.0, 0.0, 0.000461, 1.0, 0.0, 0.0004629, 1.0, 7.608e-08, 0.0004623, 1.0, 0.0, -0.0004636, -1.0, 0.0, -0.0004569, -1.0, 0.0, -0.0004602, -1.0, 0.0, -0.0004636, -1.0, 0.0, 0.0004636, 1.0, 0.0, 0.0004636, 1.0, 7.792e-08, 0.0004629, 1.0, 0.0, 0.0004636, 1.0, 0.0, 0.0004636, 1.0, 7.608e-08, 0.0004623, 1.0, 0.0, 0.0004629, 1.0, 0.0, 0.0004636, 1.0, 0.0, -0.0004636, -1.0, 0.0, -0.0004636, -1.0, 0.0, -0.0004603, -1.0, 0.0, -0.0004636, -1.0, 0.0, -0.0004636, -1.0, 0.0, -0.0004603, -1.0, 0.0, -0.0004569, -1.0, 0.0, -0.0004636, -1.0, 0.0, 0.0004636, 1.0, 7.792e-08, 0.0004629, 1.0, 7.608e-08, 0.0004623, 1.0, 0.0, 0.0004636, 1.0, 0.0, 0.0004636, 1.0, 0.0, 0.0004629, 1.0, 0.0, 0.0004636, 1.0, 0.0, 0.0004636, 1.0, 1.0, -2.202e-09, 0.0, 1.0, -2.202e-09, 0.0, 1.0, -2.202e-09, 0.0, 1.0, -2.202e-09, 0.0, 0.0, -0.0004636, -1.0, 0.0, -0.0004602, -1.0, 0.0, -0.0004636, -1.0, 0.0, -0.0004636, -1.0, -1.0, -3.827e-08, 0.0, -1.0, -3.827e-08, 0.0, -1.0, -3.827e-08, 0.0, -1.0, -3.827e-08, 0.0, 0.0, 1.0, -0.0004632, 0.0, 1.0, -0.0004632, 0.0, 1.0, -0.0004632, 0.0, 1.0, -0.0004632, 0.0, 1.0, -0.0004632, 0.0, 1.0, -0.0004632, 0.0, 1.0, -0.0004632, 0.0, 1.0, -0.0004632, 0.9999, 0.01486, -6.886e-06, 0.9999, 0.01486, -6.886e-06, 0.9999, 0.01486, -6.886e-06, 0.9999, 0.01486, -6.886e-06, -0.9999, -0.01486, 6.886e-06, -0.9999, -0.01486, 6.886e-06, -0.9999, -0.01486, 6.886e-06, -0.9999, -0.01486, 6.886e-06, 8.215e-08, 1.0, -3.349e-08, 8.215e-08, 1.0, -3.349e-08, 8.215e-08, 1.0, -3.349e-08, 8.215e-08, 1.0, -3.349e-08, 1.0, 0.0, -1.154e-07, 1.0, 0.0, -1.154e-07, 1.0, 0.0, -1.154e-07, 1.0, 0.0, -1.154e-07, -8.215e-08, -1.0, 5.304e-08, -8.215e-08, -1.0, 5.304e-08, -8.215e-08, -1.0, 5.304e-08, -8.215e-08, -1.0, 5.304e-08, -1.0, 0.0, 0.0, -1.0, 0.0, 0.0, -1.0, 0.0, 0.0, -1.0, 0.0, 0.0, -1.444e-07, 0.0, -1.0, -1.444e-07, 0.0, -1.0, -1.444e-07, 0.0, -1.0, -1.444e-07, 0.0, -1.0, 3.369e-07, 0.0, 1.0, 3.369e-07, 0.0, 1.0, 3.369e-07, 0.0, 1.0, 3.369e-07, 0.0, 1.0, 8.215e-08, 1.0, -5.957e-08, 8.215e-08, 1.0, -2.979e-08, 8.215e-08, 1.0, -2.979e-08, 8.215e-08, 1.0, -5.957e-08, 1.0, 0.0, -1.154e-07, 1.0, 0.0, -5.772e-08, 1.0, 0.0, -5.772e-08, 1.0, 0.0, -1.154e-07, -8.215e-08, -1.0, 2.099e-08, -8.215e-08, -1.0, 1.049e-08, -8.215e-08, -1.0, 1.049e-08, -8.215e-08, -1.0, 2.099e-08, -1.0, 0.0, 1.539e-07, -1.0, 0.0, 7.697e-08, -1.0, 0.0, 7.697e-08, -1.0, 0.0, 1.539e-07, -1.444e-07, 0.0, -1.0, -1.444e-07, 0.0, -1.0, -1.444e-07, 0.0, -1.0, -1.444e-07, 0.0, -1.0, -8.215e-08, -1.0, 1.049e-08, -8.215e-08, -1.0, 1.049e-08, -8.215e-08, -1.0, 0.0, -8.215e-08, -1.0, 0.0, -1.0, -3.849e-08, 0.0, -1.0, -3.849e-08, 0.0, -1.0, -3.849e-08, 0.0, -1.0, -3.849e-08, 0.0, 1.533e-07, 1.827e-14, 1.0, 1.533e-07, 1.827e-14, 1.0, 1.533e-07, 1.827e-14, 1.0, 1.533e-07, 1.827e-14, 1.0, 8.215e-08, 1.0, -7.785e-07, 8.215e-08, 1.0, -7.785e-07, 8.215e-08, 1.0, -7.785e-07, 8.215e-08, 1.0, -7.785e-07, 1.0, 1.54e-07, -9.901e-07, 1.0, 1.54e-07, -9.901e-07, 1.0, 1.54e-07, -9.901e-07, 1.0, 1.54e-07, -9.901e-07, -8.215e-08, -1.0, 0.0, -8.215e-08, -1.0, 0.0, -8.215e-08, -1.0, 0.0, -8.215e-08, -1.0, 0.0, -1.639e-07, -1.827e-14, -1.0, -1.639e-07, -1.827e-14, -1.0, -1.639e-07, -1.827e-14, -1.0, -1.639e-07, -1.827e-14, -1.0, 1.041e-06, 1.0, 0.0, 1.041e-06, 1.0, 0.0, 1.041e-06, 1.0, 0.0, 1.041e-06, 1.0, 0.0, -1.0, -1.494e-07, 8.008e-08, -1.0, -1.494e-07, 8.008e-08, -1.0, -1.494e-07, 8.008e-08, -1.0, -1.494e-07, 8.008e-08, -4.732e-07, 0.0, -1.0, -4.732e-07, 0.0, -1.0, -4.732e-07, 0.0, -1.0, -4.732e-07, 0.0, -1.0, -1.041e-06, -1.0, 0.0, -1.041e-06, -1.0, 0.0, -1.041e-06, -1.0, 0.0, -1.041e-06, -1.0, 0.0, 4.903e-07, 0.0, 1.0, 4.903e-07, 0.0, 1.0, 4.903e-07, 0.0, 1.0, 4.903e-07, 0.0, 1.0, 1.0, 1.494e-07, -8.008e-08, 1.0, 1.494e-07, -8.008e-08, 1.0, 1.494e-07, -8.008e-08, 1.0, 1.494e-07, -8.008e-08, 1.006e-06, 1.0, -4.223e-08, 1.006e-06, 1.0, -4.223e-08, 1.006e-06, 1.0, -4.223e-08, 1.006e-06, 1.0, -4.223e-08, 1.0, 1.494e-07, -8.008e-08, 1.0, 1.494e-07, -8.008e-08, 1.0, 1.494e-07, -8.008e-08, 1.0, 1.494e-07, -8.008e-08, -1.006e-06, -1.0, 0.0, -1.006e-06, -1.0, 0.0, -1.006e-06, -1.0, 0.0, -1.006e-06, -1.0, 0.0, -4.739e-07, 0.0, 1.0, -4.739e-07, 0.0, 1.0, -4.739e-07, 0.0, 1.0, -4.739e-07, 0.0, 1.0, 4.574e-07, 0.0, -1.0, 4.574e-07, 0.0, -1.0, 4.574e-07, 0.0, -1.0, 4.574e-07, 0.0, -1.0, -1.0, -1.494e-07, 8.008e-08, -1.0, -1.494e-07, 8.008e-08, -1.0, -1.494e-07, 8.008e-08, -1.0, -1.494e-07, 8.008e-08, 0.0, 0.0, 1.0, 0.0, 0.0, 1.0, 0.0, 0.0, 1.0, 0.0, 0.0, 1.0, 8.215e-08, 1.0, -2.979e-08, 8.215e-08, 1.0, -2.979e-08, 8.215e-08, 1.0, 0.0, 8.215e-08, 1.0, 0.0, -1.0, 0.0, 7.697e-08, -1.0, 0.0, 7.697e-08, -1.0, 0.0, 0.0, -1.0, 0.0, 0.0, 1.0, 0.0, -5.772e-08, 1.0, 0.0, -5.772e-08, 1.0, 0.0, 0.0, 1.0, 0.0, 0.0])] * 3)])

# ---- objects
ob_cabinet = bpy.data.objects.new('Cabinet', me_cube_001)
ob_leftdoor = bpy.data.objects.new('LeftDoor', me_cube_002)
ob_rightdoor = bpy.data.objects.new('RightDoor', me_cube_003)
ob_upperdrawer = bpy.data.objects.new('UpperDrawer', me_cube_004)
ob_lowerdrawer = bpy.data.objects.new('LowerDrawer', me_cube_005)

# ---- transforms, parenting, visibility, modifiers, constraints
ob_cabinet.location = (0.0, 0.0, 0.0)
ob_cabinet.color = (0.8, 0.8, 0.8, 1.0)
ob_leftdoor.location = (2.08, -0.8989, 1.342)
ob_leftdoor.color = (0.8, 0.8, 0.8, 1.0)
ob_rightdoor.location = (-0.5591, -0.8989, 1.344)
ob_rightdoor.color = (0.8, 0.8, 0.8, 1.0)
ob_upperdrawer.location = (-1.332, -0.6162, 2.311)
ob_upperdrawer.color = (0.8, 0.8, 0.8, 1.0)
ob_lowerdrawer.location = (-1.332, -0.151, 0.8755)
ob_lowerdrawer.color = (0.8, 0.8, 0.8, 1.0)

# ---- collection membership
col_collection.objects.link(ob_cabinet)
col_collection.objects.link(ob_leftdoor)
col_collection.objects.link(ob_rightdoor)
col_collection.objects.link(ob_upperdrawer)
col_collection.objects.link(ob_lowerdrawer)

# ---- scene / render settings (as saved in the file)
scene.frame_start = 1; scene.frame_end = 250; scene.frame_set(0)
scene.render.engine = 'BLENDER_EEVEE_NEXT'
scene.cycles.sampling_pattern = 'TABULATED_SOBOL'
scene.cycles.use_light_tree = False
scene.view_settings.view_transform = 'Filmic'
bpy.context.view_layer.update()

# ---- added for rendering (the .blend has no active camera and no usable light): camera, sun
cam_auto = bpy.data.cameras.new('AutoCamera')
cam_auto.lens = 50.0
cam_auto.sensor_width = 36.0
cam_auto.clip_end = 1000.0
ob_auto_camera = bpy.data.objects.new('AutoCamera', cam_auto)
scene.collection.objects.link(ob_auto_camera)
ob_auto_camera.location = (4.99098, -6.07102, 5.30817)
ob_auto_camera.rotation_euler = (1.09748, -7.21219e-08, 0.694738)
scene.camera = ob_auto_camera
light_auto_sun = bpy.data.lights.new('AutoSun', 'SUN')
light_auto_sun.energy = 3.0
light_auto_sun.angle = 0.0523599
ob_auto_sun = bpy.data.objects.new('AutoSun', light_auto_sun)
scene.collection.objects.link(ob_auto_sun)
ob_auto_sun.rotation_euler = (0.872665, 0.174533, 0.523599)
bpy.context.view_layer.update()
